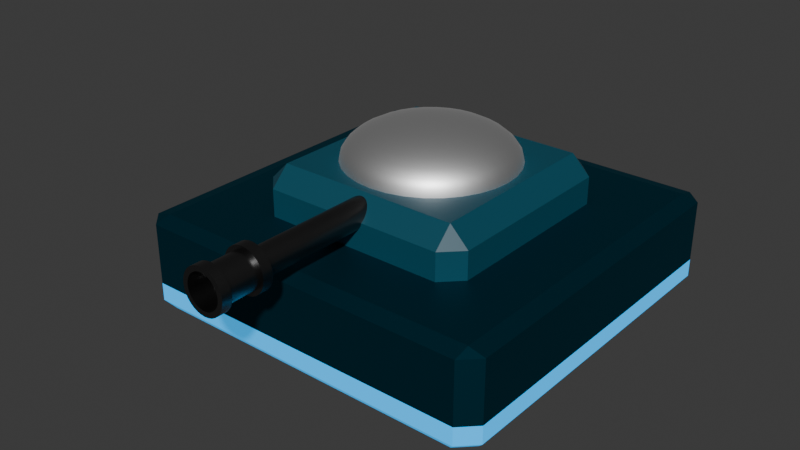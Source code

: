 # Source: player_model_old.blend  (saved by Blender 4.3.34; exported with 4.5.12 LTS)
import bpy
from mathutils import Matrix  # noqa: F401  (used for matrix-valued properties, if any)

bpy.ops.wm.read_factory_settings(use_empty=True)
scene = bpy.context.scene
scene.name = 'Scene'

# ---- materials (node trees are filled in below, after node groups)
mat_chassis_base = bpy.data.materials.new('chassis_base')
mat_chassis_strip = bpy.data.materials.new('chassis_strip')
mat_turret_dome = bpy.data.materials.new('turret_dome')
mat_turret_base = bpy.data.materials.new('turret_base')
mat_turret_canon = bpy.data.materials.new('turret_canon')
mat_void = bpy.data.materials.new('VOID')

# ---- node groups
ng_smooth_by_angle = bpy.data.node_groups.new('Smooth by Angle', 'GeometryNodeTree')
_s = ng_smooth_by_angle.interface.new_socket(name='Mesh', in_out='OUTPUT', socket_type='NodeSocketGeometry')
_s = ng_smooth_by_angle.interface.new_socket(name='Mesh', in_out='INPUT', socket_type='NodeSocketGeometry')
_s = ng_smooth_by_angle.interface.new_socket(name='Angle', in_out='INPUT', socket_type='NodeSocketFloat')
_s.subtype = 'ANGLE'
_s.default_value = 0.5236
_s.min_value = 0.0
_s.max_value = 3.142
_s.description = 'Maximum face angle for smooth edges'
_s = ng_smooth_by_angle.interface.new_socket(name='Ignore Sharpness', in_out='INPUT', socket_type='NodeSocketBool')
_s.force_non_field = True
ng_smooth_by_angle.description = 'Set the sharpness of mesh edges based on the angle between the neighboring faces'
ng_smooth_by_angle.is_modifier = True
_N = ng_smooth_by_angle.nodes; _L = ng_smooth_by_angle.links
n0 = _N.new('GeometryNodeSetShadeSmooth'); n0.name = 'Set Shade Smooth'; n0.location = (120, -80)
n0.domain = 'EDGE'
n1 = _N.new('GeometryNodeSetShadeSmooth'); n1.name = 'Set Shade Smooth.001'; n1.location = (300, -80)
n2 = _N.new('NodeGroupOutput'); n2.name = 'Group Output'; n2.location = (480, -80)
n3 = _N.new('GeometryNodeInputMeshEdgeAngle'); n3.name = 'Edge Angle'; n3.location = (-440, -240)
n4 = _N.new('NodeGroupInput'); n4.name = 'Group Input'; n4.location = (-80, -80)
n5 = _N.new('GeometryNodeInputEdgeSmooth'); n5.name = 'Is Edge Smooth'; n5.location = (-260, -120)
n6 = _N.new('GeometryNodeInputShadeSmooth'); n6.name = 'Is Shade Smooth'; n6.location = (-440, -397)
n7 = _N.new('FunctionNodeCompare'); n7.name = 'Compare'; n7.location = (-260, -260)
n7.operation = 'LESS_EQUAL'
n7.inputs[6].default_value = (0.0, 0.0, 0.0, 0.0)
n7.inputs[7].default_value = (0.0, 0.0, 0.0, 0.0)
n8 = _N.new('FunctionNodeBooleanMath'); n8.name = 'Boolean Math.001'; n8.location = (-80, -260)
n9 = _N.new('NodeGroupInput'); n9.name = 'Group Input.001'; n9.location = (-440, -329)
n10 = _N.new('NodeGroupInput'); n10.name = 'Group Input.002'; n10.location = (-259, -189)
n11 = _N.new('FunctionNodeBooleanMath'); n11.name = 'Boolean Math'; n11.location = (-80, -149)
n11.operation = 'OR'
n12 = _N.new('FunctionNodeBooleanMath'); n12.name = 'Boolean Math.002'; n12.location = (-260, -380)
n12.operation = 'OR'
n13 = _N.new('NodeGroupInput'); n13.name = 'Group Input.003'; n13.location = (-440, -460)
_L.new(n3.outputs[0], n7.inputs[0])
_L.new(n1.outputs[0], n2.inputs[0])
_L.new(n9.outputs[1], n7.inputs[1])
_L.new(n7.outputs[0], n8.inputs[0])
_L.new(n4.outputs[0], n0.inputs[0])
_L.new(n0.outputs[0], n1.inputs[0])
_L.new(n8.outputs[0], n0.inputs[2])
_L.new(n10.outputs[2], n11.inputs[1])
_L.new(n5.outputs[0], n11.inputs[0])
_L.new(n11.outputs[0], n0.inputs[1])
_L.new(n13.outputs[2], n12.inputs[1])
_L.new(n6.outputs[0], n12.inputs[0])
_L.new(n12.outputs[0], n8.inputs[1])
n2.is_active_output = True

# ---- material node trees
mat_chassis_base.use_nodes = True; mat_chassis_base.node_tree.nodes.clear()
_N = mat_chassis_base.node_tree.nodes; _L = mat_chassis_base.node_tree.links
n0 = _N.new('ShaderNodeBsdfPrincipled'); n0.name = 'Principled BSDF'; n0.location = (10, 300)
n0.inputs[0].default_value = (0.005923, 0.08239, 0.1273, 1.0)
n0.inputs[1].default_value = 1.0
n0.inputs[2].default_value = 0.6193
n1 = _N.new('ShaderNodeOutputMaterial'); n1.name = 'Material Output'; n1.location = (300, 300)
_L.new(n0.outputs[0], n1.inputs[0])
n1.is_active_output = True
mat_chassis_strip.use_nodes = True; mat_chassis_strip.node_tree.nodes.clear()
_N = mat_chassis_strip.node_tree.nodes; _L = mat_chassis_strip.node_tree.links
n0 = _N.new('ShaderNodeBsdfPrincipled'); n0.name = 'Principled BSDF'; n0.location = (10, 300)
n0.inputs[0].default_value = (0.0, 0.3551, 0.8002, 1.0)
n0.inputs[27].default_value = (0.0, 0.3551, 0.8002, 1.0)
n0.inputs[28].default_value = 1.0
n1 = _N.new('ShaderNodeOutputMaterial'); n1.name = 'Material Output'; n1.location = (300, 300)
_L.new(n0.outputs[0], n1.inputs[0])
n1.is_active_output = True
mat_turret_dome.use_nodes = True; mat_turret_dome.node_tree.nodes.clear()
_N = mat_turret_dome.node_tree.nodes; _L = mat_turret_dome.node_tree.links
n0 = _N.new('ShaderNodeBsdfPrincipled'); n0.name = 'Principled BSDF'; n0.location = (10, 300)
n0.inputs[0].default_value = (1.0, 1.0, 1.0, 1.0)
n0.inputs[1].default_value = 1.0
n1 = _N.new('ShaderNodeOutputMaterial'); n1.name = 'Material Output'; n1.location = (300, 300)
_L.new(n0.outputs[0], n1.inputs[0])
n1.is_active_output = True
mat_turret_base.use_nodes = True; mat_turret_base.node_tree.nodes.clear()
_N = mat_turret_base.node_tree.nodes; _L = mat_turret_base.node_tree.links
n0 = _N.new('ShaderNodeBsdfPrincipled'); n0.name = 'Principled BSDF'; n0.location = (10, 300)
n0.inputs[0].default_value = (0.006596, 0.07319, 0.111, 1.0)
n1 = _N.new('ShaderNodeOutputMaterial'); n1.name = 'Material Output'; n1.location = (300, 300)
_L.new(n0.outputs[0], n1.inputs[0])
n1.is_active_output = True
mat_turret_canon.use_nodes = True; mat_turret_canon.node_tree.nodes.clear()
_N = mat_turret_canon.node_tree.nodes; _L = mat_turret_canon.node_tree.links
n0 = _N.new('ShaderNodeBsdfPrincipled'); n0.name = 'Principled BSDF'; n0.location = (10, 300)
n0.inputs[0].default_value = (0.1364, 0.1364, 0.1364, 1.0)
n0.inputs[1].default_value = 1.0
n0.inputs[2].default_value = 0.3346
n1 = _N.new('ShaderNodeOutputMaterial'); n1.name = 'Material Output'; n1.location = (300, 300)
_L.new(n0.outputs[0], n1.inputs[0])
n1.is_active_output = True
mat_void.use_nodes = True; mat_void.node_tree.nodes.clear()
_N = mat_void.node_tree.nodes; _L = mat_void.node_tree.links
n0 = _N.new('ShaderNodeBsdfPrincipled'); n0.name = 'Principled BSDF'; n0.location = (10, 300)
n0.inputs[0].default_value = (0.0, 0.0, 0.0, 1.0)
n1 = _N.new('ShaderNodeOutputMaterial'); n1.name = 'Material Output'; n1.location = (300, 300)
_L.new(n0.outputs[0], n1.inputs[0])
n1.is_active_output = True

# ---- world
world_world = bpy.data.worlds.new('World'); scene.world = world_world
world_world.use_nodes = True; world_world.node_tree.nodes.clear()
_N = world_world.node_tree.nodes; _L = world_world.node_tree.links
n0 = _N.new('ShaderNodeOutputWorld'); n0.name = 'World Output'; n0.location = (300, 300)
n1 = _N.new('ShaderNodeBackground'); n1.name = 'Background'; n1.location = (10, 300)
n1.inputs[0].default_value = (0.05088, 0.05088, 0.05088, 1.0)
_L.new(n1.outputs[0], n0.inputs[0])
n0.is_active_output = True
world_world.color = (0.05088, 0.05088, 0.05088)
world_world.sun_shadow_jitter_overblur = 0.0

# ---- meshes
me_cube = bpy.data.meshes.new('Cube')
me_cube.from_pydata([(1.0, -0.9116, 0.1503), (0.9116, -1.0, 0.1503), (0.9116, 1.0, 0.1503), (1.0, 0.9116, 0.1503), (-1.0, 0.9116, 0.1503), (-0.9116, 1.0, 0.1503), (-1.0, -0.9116, 0.1503), (-0.9116, -1.0, 0.1503), (-0.9116, -1.0, 0.4779), (-0.9116, -0.9116, 0.5), (-1.0, -0.9116, 0.4779), (-0.9116, 0.9116, 0.5), (-0.9116, 1.0, 0.4779), (-1.0, 0.9116, 0.4779), (0.9116, -0.9116, 0.5), (0.9116, -1.0, 0.4779), (1.0, -0.9116, 0.4779), (0.9116, 0.9116, 0.5), (1.0, 0.9116, 0.4779), (0.9116, 1.0, 0.4779), (-0.8205, -0.9, 0.0), (-0.9, -0.8205, 0.0), (-0.9, 0.8205, 0.0), (-0.8205, 0.9, 0.0), (0.9, -0.8205, 0.0), (0.8205, -0.9, 0.0), (0.8205, 0.9, 0.0), (0.9, 0.8205, 0.0), (-0.871, -0.9554, 0.0), (-0.9116, -1.0, 0.05358), (-1.0, -0.9116, 0.05358), (-0.9554, -0.871, 0.0), (-0.9554, 0.871, 0.0), (-1.0, 0.9116, 0.05358), (-0.9116, 1.0, 0.05358), (-0.871, 0.9554, 0.0), (0.9554, -0.871, 0.0), (1.0, -0.9116, 0.05358), (0.9116, -1.0, 0.05358), (0.871, -0.9554, 0.0), (0.871, 0.9554, 0.0), (0.9116, 1.0, 0.05358), (1.0, 0.9116, 0.05358), (0.9554, 0.871, 0.0)], [], [(1, 15, 8, 7), (3, 18, 16, 0), (18, 3, 2, 19), (17, 11, 9, 14), (6, 10, 13, 4), (5, 12, 19, 2), (8, 9, 10), (11, 12, 13), (14, 15, 16), (17, 18, 19), (7, 8, 10, 6), (9, 11, 13, 10), (32, 35, 23, 22), (11, 17, 19, 12), (40, 43, 27, 26), (17, 14, 16, 18), (36, 39, 25, 24), (14, 9, 8, 15), (15, 1, 0, 16), (12, 5, 4, 13), (28, 31, 21, 20), (35, 40, 26, 23), (31, 32, 22, 21), (43, 36, 24, 27), (39, 28, 20, 25), (1, 38, 37, 0), (30, 6, 4, 33), (5, 34, 33, 4), (3, 42, 41, 2), (29, 7, 6, 30), (42, 3, 0, 37), (34, 5, 2, 41), (31, 28, 29, 30), (35, 32, 33, 34), (43, 40, 41, 42), (39, 36, 37, 38), (30, 33, 32, 31), (34, 41, 40, 35), (42, 37, 36, 43), (38, 29, 28, 39), (38, 1, 7, 29)])
me_cube.polygons.foreach_set('material_index', [0, 0, 0, 0, 0, 0, 0, 0, 0, 0, 0, 0, 1, 0, 1, 0, 1, 0, 0, 0, 1, 1, 1, 1, 1, 1, 1, 1, 1, 1, 1, 1, 1, 1, 1, 1, 1, 1, 1, 1, 1])
_uv = me_cube.uv_layers.new(name='UVMap')
_uv.uv.foreach_set('vector', [0.3989, 0.761, 0.614, 0.761, 0.614, 0.989, 0.3989, 0.989, 0.3989, 0.511, 0.614, 0.511, 0.614, 0.739, 0.3989, 0.739, 0.614, 0.511, 0.3989, 0.511, 0.3989, 0.489, 0.614, 0.489, 0.636, 0.511, 0.864, 0.511, 0.864, 0.739, 0.636, 0.739, 0.3989, 0.01104, 0.614, 0.01104, 0.614, 0.239, 0.3989, 0.239, 0.3989, 0.261, 0.614, 0.261, 0.614, 0.489, 0.3989, 0.489, 0.864, 0.75, 0.864, 0.739, 0.875, 0.739, 0.864, 0.511, 0.864, 0.5, 0.875, 0.511, 0.636, 0.739, 0.636, 0.75, 0.625, 0.739, 0.636, 0.511, 0.625, 0.511, 0.636, 0.5, 0.3989, 0.0, 0.614, 0.0, 0.614, 0.01104, 0.3989, 0.01104, 0.864, 0.739, 0.864, 0.511, 0.875, 0.511, 0.875, 0.739, 0.375, 0.239, 0.375, 0.261, 0.375, 0.261, 0.375, 0.239, 0.864, 0.511, 0.636, 0.511, 0.636, 0.5, 0.864, 0.5, 0.375, 0.489, 0.375, 0.511, 0.375, 0.511, 0.375, 0.489, 0.636, 0.511, 0.636, 0.739, 0.614, 0.739, 0.614, 0.511, 0.375, 0.739, 0.375, 0.761, 0.375, 0.761, 0.375, 0.739, 0.636, 0.739, 0.864, 0.739, 0.864, 0.75, 0.636, 0.75, 0.614, 0.761, 0.3989, 0.761, 0.3989, 0.739, 0.614, 0.739, 0.614, 0.261, 0.3989, 0.261, 0.3989, 0.239, 0.614, 0.239, 0.375, 0.0, 0.375, 0.01104, 0.375, 0.01104, 0.375, 0.0, 0.375, 0.261, 0.375, 0.489, 0.375, 0.489, 0.375, 0.261, 0.375, 0.01104, 0.375, 0.239, 0.375, 0.239, 0.375, 0.01104, 0.375, 0.511, 0.375, 0.739, 0.375, 0.739, 0.375, 0.511, 0.375, 0.761, 0.375, 0.989, 0.375, 0.989, 0.375, 0.761, 0.3989, 0.761, 0.3835, 0.761, 0.3835, 0.739, 0.3989, 0.739, 0.3835, 0.01104, 0.3989, 0.01104, 0.3989, 0.239, 0.3835, 0.239, 0.3989, 0.261, 0.3835, 0.261, 0.3835, 0.239, 0.3989, 0.239, 0.3989, 0.511, 0.3835, 0.511, 0.3835, 0.489, 0.3989, 0.489, 0.3835, 0.0, 0.3989, 0.0, 0.3989, 0.01104, 0.3835, 0.01104, 0.3835, 0.511, 0.3989, 0.511, 0.3989, 0.739, 0.3835, 0.739, 0.3835, 0.261, 0.3989, 0.261, 0.3989, 0.489, 0.3835, 0.489, 0.375, 0.01104, 0.375, 0.0, 0.3835, 0.0, 0.3835, 0.01104, 0.375, 0.261, 0.375, 0.239, 0.3835, 0.239, 0.3835, 0.261, 0.375, 0.511, 0.375, 0.489, 0.3835, 0.489, 0.3835, 0.511, 0.375, 0.761, 0.375, 0.739, 0.3835, 0.739, 0.3835, 0.761, 0.3835, 0.01104, 0.3835, 0.239, 0.375, 0.239, 0.375, 0.01104, 0.3835, 0.261, 0.3835, 0.489, 0.375, 0.489, 0.375, 0.261, 0.3835, 0.511, 0.3835, 0.739, 0.375, 0.739, 0.375, 0.511, 0.3835, 0.761, 0.3835, 0.989, 0.375, 0.989, 0.375, 0.761, 0.3835, 0.761, 0.3989, 0.761, 0.3989, 0.989, 0.3835, 0.989])
me_cube.materials.append(mat_chassis_base)
me_cube.materials.append(mat_chassis_strip)
me_cube.update()
me_cylinder = bpy.data.meshes.new('Cylinder')
me_cylinder.from_pydata([(0.0, -1.2, 0.09032), (-0.01762, -1.2, 0.08859), (-0.03456, -1.2, 0.08345), (-0.05018, -1.2, 0.0751), (-0.06387, -1.2, 0.06387), (-0.0751, -1.2, 0.05018), (-0.08345, -1.2, 0.03456), (-0.08859, -1.2, 0.01762), (-0.09032, -1.2, 5.122e-09), (-0.08859, -1.2, -0.01762), (-0.08345, -1.2, -0.03456), (-0.0751, -1.2, -0.05018), (-0.06387, -1.2, -0.06387), (-0.05018, -1.2, -0.0751), (-0.03456, -1.2, -0.08345), (-0.01762, -1.2, -0.08859), (5.203e-17, -1.2, -0.09032), (0.01762, -1.2, -0.08859), (0.03456, -1.2, -0.08345), (0.05018, -1.2, -0.0751), (0.06387, -1.2, -0.06387), (0.0751, -1.2, -0.05018), (0.08345, -1.2, -0.03456), (0.08859, -1.2, -0.01762), (0.09032, -1.2, 5.122e-09), (0.08859, -1.2, 0.01762), (0.08345, -1.2, 0.03456), (0.0751, -1.2, 0.05018), (0.06387, -1.2, 0.06387), (0.05018, -1.2, 0.0751), (0.03456, -1.2, 0.08345), (0.01762, -1.2, 0.08859), (-2.093e-18, -1.147, 0.1172), (-0.02286, -1.147, 0.1149), (-0.04484, -1.147, 0.1082), (-0.0651, -1.147, 0.09742), (-0.08285, -1.147, 0.08285), (-0.09742, -1.147, 0.0651), (-0.1082, -1.147, 0.04484), (-0.1149, -1.147, 0.02286), (-0.1172, -1.147, 4.71e-09), (-0.1149, -1.147, -0.02286), (-0.1082, -1.147, -0.04484), (-0.09742, -1.147, -0.0651), (-0.08285, -1.147, -0.08285), (-0.0651, -1.147, -0.09742), (-0.04484, -1.147, -0.1082), (-0.02286, -1.147, -0.1149), (4.994e-17, -1.147, -0.1172), (0.02286, -1.147, -0.1149), (0.04484, -1.147, -0.1082), (0.0651, -1.147, -0.09742), (0.08285, -1.147, -0.08285), (0.09742, -1.147, -0.0651), (0.1082, -1.147, -0.04484), (0.1149, -1.147, -0.02286), (0.1172, -1.147, 4.71e-09), (0.1149, -1.147, 0.02286), (0.1082, -1.147, 0.04484), (0.09742, -1.147, 0.0651), (0.08285, -1.147, 0.08285), (0.0651, -1.147, 0.09742), (0.04484, -1.147, 0.1082), (0.02286, -1.147, 0.1149), (-0.02286, -0.9743, 0.1149), (-0.04484, -0.9743, 0.1082), (-0.0651, -0.9743, 0.09742), (-0.08285, -0.9743, 0.08285), (-0.09742, -0.9743, 0.0651), (-0.1082, -0.9743, 0.04484), (-0.1149, -0.9743, 0.02286), (-0.1172, -0.9743, 3.368e-09), (-0.1149, -0.9743, -0.02286), (-0.1082, -0.9743, -0.04484), (-0.09742, -0.9743, -0.0651), (-0.08285, -0.9743, -0.08285), (-0.0651, -0.9743, -0.09742), (-0.04484, -0.9743, -0.1082), (-0.02286, -0.9743, -0.1149), (4.312e-17, -0.9743, -0.1172), (0.02286, -0.9743, -0.1149), (0.04484, -0.9743, -0.1082), (0.0651, -0.9743, -0.09742), (0.08285, -0.9743, -0.08285), (0.09742, -0.9743, -0.0651), (0.1082, -0.9743, -0.04484), (0.1149, -0.9743, -0.02286), (0.1172, -0.9743, 3.368e-09), (0.1149, -0.9743, 0.02286), (0.1082, -0.9743, 0.04484), (0.09742, -0.9743, 0.0651), (0.08285, -0.9743, 0.08285), (0.0651, -0.9743, 0.09742), (0.04484, -0.9743, 0.1082), (0.02286, -0.9743, 0.1149), (-8.91e-18, -0.9743, 0.1172), (-0.02286, -0.9191, 0.1149), (-0.04484, -0.9191, 0.1082), (-0.0651, -0.9191, 0.09742), (-0.08285, -0.9191, 0.08285), (-0.09742, -0.9191, 0.0651), (-0.1082, -0.9191, 0.04484), (-0.1149, -0.9191, 0.02286), (-0.1172, -0.9191, 2.938e-09), (-0.1149, -0.9191, -0.02286), (-0.1082, -0.9191, -0.04484), (-0.09742, -0.9191, -0.0651), (-0.08285, -0.9191, -0.08285), (-0.0651, -0.9191, -0.09742), (-0.04484, -0.9191, -0.1082), (-0.02286, -0.9191, -0.1149), (4.094e-17, -0.9191, -0.1172), (0.02286, -0.9191, -0.1149), (0.04484, -0.9191, -0.1082), (0.0651, -0.9191, -0.09742), (0.08285, -0.9191, -0.08285), (0.09742, -0.9191, -0.0651), (0.1082, -0.9191, -0.04484), (0.1149, -0.9191, -0.02286), (0.1172, -0.9191, 2.938e-09), (0.1149, -0.9191, 0.02286), (0.1082, -0.9191, 0.04484), (0.09742, -0.9191, 0.0651), (0.08285, -0.9191, 0.08285), (0.0651, -0.9191, 0.09742), (0.04484, -0.9191, 0.1082), (0.02286, -0.9191, 0.1149), (-1.109e-17, -0.9191, 0.1172), (-0.01411, -0.9191, 0.07095), (-0.02768, -0.9191, 0.06683), (-0.04019, -0.9191, 0.06014), (-0.05115, -0.9191, 0.05115), (-0.06014, -0.9191, 0.04019), (-0.06683, -0.9191, 0.02768), (-0.07095, -0.9191, 0.01411), (-0.07234, -0.9191, 1.348e-07), (-0.07095, -0.9191, -0.01411), (-0.06683, -0.9191, -0.02768), (-0.06014, -0.9191, -0.04019), (-0.05115, -0.9191, -0.05115), (-0.04019, -0.9191, -0.06014), (-0.02768, -0.9191, -0.06683), (-0.01411, -0.9191, -0.07095), (-6.857e-10, -0.9191, -0.07234), (0.01411, -0.9191, -0.07095), (0.02768, -0.9191, -0.06683), (0.04019, -0.9191, -0.06014), (0.05115, -0.9191, -0.05115), (0.06014, -0.9191, -0.04019), (0.06683, -0.9191, -0.02768), (0.07095, -0.9191, -0.01411), (0.07234, -0.9191, 1.348e-07), (0.07095, -0.9191, 0.01411), (0.06683, -0.9191, 0.02768), (0.06014, -0.9191, 0.04019), (0.05115, -0.9191, 0.05115), (0.04019, -0.9191, 0.06014), (0.02768, -0.9191, 0.06683), (0.01411, -0.9191, 0.07095), (-6.857e-10, -0.9191, 0.07234), (-8.757e-11, -0.9743, 0.09484), (-8.757e-11, -1.147, 0.09484), (0.0185, -1.147, 0.09302), (0.03629, -1.147, 0.08762), (0.05269, -1.147, 0.07885), (0.06706, -1.147, 0.06706), (0.07885, -1.147, 0.05269), (0.08762, -1.147, 0.03629), (0.09302, -1.147, 0.0185), (0.09484, -1.147, -8.648e-09), (0.09302, -1.147, -0.0185), (0.08762, -1.147, -0.03629), (0.07885, -1.147, -0.05269), (0.06706, -1.147, -0.06706), (0.05269, -1.147, -0.07885), (0.03629, -1.147, -0.08762), (0.0185, -1.147, -0.09302), (-8.757e-11, -1.147, -0.09484), (-0.0185, -1.147, -0.09302), (-0.03629, -1.147, -0.08762), (-0.05269, -1.147, -0.07885), (-0.06706, -1.147, -0.06706), (-0.07885, -1.147, -0.05269), (-0.08762, -1.147, -0.03629), (-0.09302, -1.147, -0.0185), (-0.09484, -1.147, -8.648e-09), (-0.09302, -1.147, 0.0185), (-0.08762, -1.147, 0.03629), (-0.07885, -1.147, 0.05269), (-0.06706, -1.147, 0.06706), (-0.05269, -1.147, 0.07885), (-0.03629, -1.147, 0.08762), (-0.0185, -1.147, 0.09302), (-0.0185, -0.9743, 0.09302), (-0.03629, -0.9743, 0.08762), (-0.05269, -0.9743, 0.07885), (-0.06706, -0.9743, 0.06706), (-0.07885, -0.9743, 0.05269), (-0.08762, -0.9743, 0.03629), (-0.09302, -0.9743, 0.0185), (-0.09484, -0.9743, -9.734e-09), (-0.09302, -0.9743, -0.0185), (-0.08762, -0.9743, -0.03629), (-0.07885, -0.9743, -0.05269), (-0.06706, -0.9743, -0.06706), (-0.05269, -0.9743, -0.07885), (-0.03629, -0.9743, -0.08762), (-0.0185, -0.9743, -0.09302), (-8.757e-11, -0.9743, -0.09484), (0.0185, -0.9743, -0.09302), (0.03629, -0.9743, -0.08762), (0.05269, -0.9743, -0.07885), (0.06706, -0.9743, -0.06706), (0.07885, -0.9743, -0.05269), (0.08762, -0.9743, -0.03629), (0.09302, -0.9743, -0.0185), (0.09484, -0.9743, -9.734e-09), (0.09302, -0.9743, 0.0185), (0.08762, -0.9743, 0.03629), (0.07885, -0.9743, 0.05269), (0.06706, -0.9743, 0.06706), (0.05269, -0.9743, 0.07885), (0.03629, -0.9743, 0.08762), (0.0185, -0.9743, 0.09302), (-0.01411, -0.003057, 0.07095), (-0.02768, -0.003057, 0.06683), (-0.04019, -0.003057, 0.06014), (-0.05115, -0.003057, 0.05115), (-0.06014, -0.003057, 0.04019), (-0.06683, -0.003057, 0.02768), (-0.07095, -0.003057, 0.01411), (-0.07234, -0.003057, 1.312e-07), (-0.07095, -0.003057, -0.01411), (-0.06683, -0.003057, -0.02768), (-0.06014, -0.003057, -0.04019), (-0.05115, -0.003057, -0.05115), (-0.04019, -0.003057, -0.06014), (-0.02768, -0.003057, -0.06683), (-0.01411, -0.003057, -0.07095), (-6.857e-10, -0.003057, -0.07234), (0.01411, -0.003057, -0.07095), (0.02768, -0.003057, -0.06683), (0.04019, -0.003057, -0.06014), (0.05115, -0.003057, -0.05115), (0.06014, -0.003057, -0.04019), (0.06683, -0.003057, -0.02768), (0.07095, -0.003057, -0.01411), (0.07234, -0.003057, 1.312e-07), (0.07095, -0.003057, 0.01411), (0.06683, -0.003057, 0.02768), (0.06014, -0.003057, 0.04019), (0.05115, -0.003057, 0.05115), (0.04019, -0.003057, 0.06014), (0.02768, -0.003057, 0.06683), (0.01411, -0.003057, 0.07095), (-6.857e-10, -0.003057, 0.07234), (-0.4986, -0.3183, -0.1614), (-0.6, -0.2169, -0.1614), (-0.4986, -0.3183, -0.01279), (-0.4986, -0.2169, 0.08862), (-0.6, -0.2169, -0.01279), (-0.6, 0.7802, -0.1614), (-0.4986, 0.8817, -0.1614), (-0.4986, 0.7802, 0.08862), (-0.4986, 0.8817, -0.01279), (-0.6, 0.7802, -0.01279), (0.6, -0.2169, -0.1614), (0.4986, -0.3183, -0.1614), (0.4986, -0.2169, 0.08862), (0.4986, -0.3183, -0.01279), (0.6, -0.2169, -0.01279), (0.4986, 0.8817, -0.1614), (0.6, 0.7802, -0.1614), (0.4986, 0.7802, 0.08862), (0.6, 0.7802, -0.01279), (0.4986, 0.8817, -0.01279), (2.811e-17, 0.5346, 0.2569), (2.811e-17, 0.6601, 0.201), (2.811e-17, 0.7281, 0.1281), (2.811e-17, 0.7369, 0.08862), (0.01733, 0.3688, 0.2871), (0.03399, 0.4525, 0.2756), (0.04934, 0.5297, 0.2569), (0.0628, 0.5974, 0.2317), (0.07384, 0.6529, 0.201), (0.08205, 0.6941, 0.1661), (0.0871, 0.7195, 0.1281), (0.08881, 0.7281, 0.08862), (0.03399, 0.3637, 0.2871), (0.06666, 0.4426, 0.2756), (0.09678, 0.5153, 0.2569), (0.1232, 0.579, 0.2317), (0.1448, 0.6313, 0.201), (0.1609, 0.6702, 0.1661), (0.1709, 0.6941, 0.1281), (0.1742, 0.7022, 0.08862), (0.04934, 0.3555, 0.2871), (0.09678, 0.4265, 0.2756), (0.1405, 0.4919, 0.2569), (0.1788, 0.5493, 0.2317), (0.2103, 0.5964, 0.201), (0.2337, 0.6313, 0.1661), (0.248, 0.6529, 0.1281), (0.2529, 0.6601, 0.08862), (0.0628, 0.3445, 0.2871), (0.1232, 0.4048, 0.2756), (0.1788, 0.4605, 0.2569), (0.2276, 0.5093, 0.2317), (0.2676, 0.5493, 0.201), (0.2974, 0.579, 0.1661), (0.3157, 0.5974, 0.1281), (0.3219, 0.6035, 0.08862), (0.07384, 0.331, 0.2871), (0.1448, 0.3784, 0.2756), (0.2103, 0.4222, 0.2569), (0.2676, 0.4605, 0.2317), (0.3147, 0.4919, 0.201), (0.3497, 0.5153, 0.1661), (0.3712, 0.5297, 0.1281), (0.3785, 0.5346, 0.08862), (2.811e-17, 0.2817, 0.291), (0.08205, 0.3156, 0.2871), (0.1609, 0.3483, 0.2756), (0.2337, 0.3784, 0.2569), (0.2974, 0.4048, 0.2317), (0.3497, 0.4265, 0.201), (0.3885, 0.4426, 0.1661), (0.4125, 0.4525, 0.1281), (0.4206, 0.4559, 0.08862), (0.0871, 0.299, 0.2871), (0.1709, 0.3156, 0.2756), (0.248, 0.331, 0.2569), (0.3157, 0.3445, 0.2317), (0.3712, 0.3555, 0.201), (0.4125, 0.3637, 0.1661), (0.4379, 0.3688, 0.1281), (0.4465, 0.3705, 0.08862), (0.08881, 0.2817, 0.2871), (0.1742, 0.2817, 0.2756), (0.2529, 0.2817, 0.2569), (0.3219, 0.2817, 0.2317), (0.3785, 0.2817, 0.201), (0.4206, 0.2817, 0.1661), (0.4465, 0.2817, 0.1281), (0.4552, 0.2817, 0.08862), (0.0871, 0.2643, 0.2871), (0.1709, 0.2477, 0.2756), (0.248, 0.2323, 0.2569), (0.3157, 0.2189, 0.2317), (0.3712, 0.2078, 0.201), (0.4125, 0.1996, 0.1661), (0.4379, 0.1946, 0.1281), (0.4465, 0.1928, 0.08862), (0.08205, 0.2477, 0.2871), (0.1609, 0.215, 0.2756), (0.2337, 0.1849, 0.2569), (0.2974, 0.1585, 0.2317), (0.3497, 0.1368, 0.201), (0.3885, 0.1207, 0.1661), (0.4125, 0.1108, 0.1281), (0.4206, 0.1075, 0.08862), (0.07384, 0.2323, 0.2871), (0.1448, 0.1849, 0.2756), (0.2103, 0.1412, 0.2569), (0.2676, 0.1028, 0.2317), (0.3147, 0.07138, 0.201), (0.3497, 0.04801, 0.1661), (0.3712, 0.03361, 0.1281), (0.3785, 0.02875, 0.08862), (0.0628, 0.2189, 0.2871), (0.1232, 0.1585, 0.2756), (0.1788, 0.1028, 0.2569), (0.2276, 0.05405, 0.2317), (0.2676, 0.01402, 0.201), (0.2974, -0.01572, 0.1661), (0.3157, -0.03404, 0.1281), (0.3219, -0.04023, 0.08862), (0.04934, 0.2078, 0.2871), (0.09678, 0.1368, 0.2756), (0.1405, 0.07138, 0.2569), (0.1788, 0.01402, 0.2317), (0.2103, -0.03305, 0.201), (0.2337, -0.06803, 0.1661), (0.248, -0.08957, 0.1281), (0.2529, -0.09684, 0.08862), (0.03399, 0.1996, 0.2871), (0.06666, 0.1207, 0.2756), (0.09678, 0.04801, 0.2569), (0.1232, -0.01572, 0.2317), (0.1448, -0.06803, 0.201), (0.1609, -0.1069, 0.1661), (0.1709, -0.1308, 0.1281), (0.1742, -0.1389, 0.08862), (0.01733, 0.1946, 0.2871), (0.03399, 0.1108, 0.2756), (0.04934, 0.03361, 0.2569), (0.0628, -0.03404, 0.2317), (0.07384, -0.08957, 0.201), (0.08205, -0.1308, 0.1661), (0.0871, -0.1562, 0.1281), (0.08881, -0.1648, 0.08862), (-3.392e-09, 0.1928, 0.2871), (-2.374e-08, 0.1075, 0.2756), (-4.409e-08, 0.02875, 0.2569), (-6.783e-09, -0.04023, 0.2317), (-4.748e-08, -0.09684, 0.201), (1.357e-08, -0.1389, 0.1661), (-6.105e-08, -0.1648, 0.1281), (-1.492e-07, -0.1736, 0.08862), (-0.01733, 0.1946, 0.2871), (-0.03399, 0.1108, 0.2756), (-0.04934, 0.03361, 0.2569), (-0.0628, -0.03404, 0.2317), (-0.07384, -0.08957, 0.201), (-0.08205, -0.1308, 0.1661), (-0.0871, -0.1562, 0.1281), (-0.08881, -0.1648, 0.08862), (-0.03399, 0.1996, 0.2871), (-0.06666, 0.1207, 0.2756), (-0.09678, 0.04801, 0.2569), (-0.1232, -0.01572, 0.2317), (-0.1448, -0.06803, 0.201), (-0.1609, -0.1069, 0.1661), (-0.1709, -0.1308, 0.1281), (-0.1742, -0.1389, 0.08862), (-0.04934, 0.2078, 0.2871), (-0.09678, 0.1368, 0.2756), (-0.1405, 0.07138, 0.2569), (-0.1788, 0.01402, 0.2317), (-0.2103, -0.03305, 0.201), (-0.2337, -0.06803, 0.1661), (-0.248, -0.08957, 0.1281), (-0.2529, -0.09684, 0.08862), (-0.0628, 0.2189, 0.2871), (-0.1232, 0.1585, 0.2756), (-0.1788, 0.1028, 0.2569), (-0.2276, 0.05405, 0.2317), (-0.2676, 0.01402, 0.201), (-0.2974, -0.01572, 0.1661), (-0.3157, -0.03404, 0.1281), (-0.3219, -0.04023, 0.08862), (-0.07384, 0.2323, 0.2871), (-0.1448, 0.1849, 0.2756), (-0.2103, 0.1412, 0.2569), (-0.2676, 0.1028, 0.2317), (-0.3147, 0.07138, 0.201), (-0.3497, 0.04801, 0.1661), (-0.3712, 0.03361, 0.1281), (-0.3785, 0.02875, 0.08862), (-0.08205, 0.2477, 0.2871), (-0.1609, 0.215, 0.2756), (-0.2337, 0.1849, 0.2569), (-0.2974, 0.1585, 0.2317), (-0.3497, 0.1368, 0.201), (-0.3885, 0.1207, 0.1661), (-0.4125, 0.1108, 0.1281), (-0.4206, 0.1075, 0.08862), (-0.0871, 0.2643, 0.2871), (-0.1709, 0.2477, 0.2756), (-0.248, 0.2323, 0.2569), (-0.3157, 0.2189, 0.2317), (-0.3712, 0.2078, 0.201), (-0.4125, 0.1996, 0.1661), (-0.4379, 0.1946, 0.1281), (-0.4465, 0.1928, 0.08862), (-0.08881, 0.2817, 0.2871), (-0.1742, 0.2817, 0.2756), (-0.2529, 0.2817, 0.2569), (-0.3219, 0.2817, 0.2317), (-0.3785, 0.2817, 0.201), (-0.4206, 0.2817, 0.1661), (-0.4465, 0.2817, 0.1281), (-0.4552, 0.2817, 0.08862), (-0.0871, 0.299, 0.2871), (-0.1709, 0.3156, 0.2756), (-0.248, 0.331, 0.2569), (-0.3157, 0.3445, 0.2317), (-0.3712, 0.3555, 0.201), (-0.4125, 0.3637, 0.1661), (-0.4379, 0.3688, 0.1281), (-0.4465, 0.3705, 0.08862), (-0.08205, 0.3156, 0.2871), (-0.1609, 0.3483, 0.2756), (-0.2337, 0.3784, 0.2569), (-0.2974, 0.4048, 0.2317), (-0.3497, 0.4265, 0.201), (-0.3885, 0.4426, 0.1661), (-0.4125, 0.4525, 0.1281), (-0.4206, 0.4559, 0.08862), (-0.07384, 0.331, 0.2871), (-0.1448, 0.3784, 0.2756), (-0.2103, 0.4222, 0.2569), (-0.2676, 0.4605, 0.2317), (-0.3147, 0.4919, 0.201), (-0.3497, 0.5153, 0.1661), (-0.3712, 0.5297, 0.1281), (-0.3785, 0.5346, 0.08862), (-0.0628, 0.3445, 0.2871), (-0.1232, 0.4048, 0.2756), (-0.1788, 0.4605, 0.2569), (-0.2276, 0.5093, 0.2317), (-0.2676, 0.5493, 0.201), (-0.2974, 0.579, 0.1661), (-0.3157, 0.5974, 0.1281), (-0.3219, 0.6035, 0.08862), (-0.04934, 0.3555, 0.2871), (-0.09678, 0.4265, 0.2756), (-0.1405, 0.4919, 0.2569), (-0.1788, 0.5493, 0.2317), (-0.2103, 0.5964, 0.201), (-0.2337, 0.6313, 0.1661), (-0.248, 0.6529, 0.1281), (-0.2529, 0.6601, 0.08862), (-0.03399, 0.3637, 0.2871), (-0.06666, 0.4426, 0.2756), (-0.09678, 0.5153, 0.2569), (-0.1232, 0.579, 0.2317), (-0.1448, 0.6313, 0.201), (-0.1609, 0.6702, 0.1661), (-0.1709, 0.6941, 0.1281), (-0.1742, 0.7022, 0.08862), (-0.01733, 0.3688, 0.2871), (-0.03399, 0.4525, 0.2756), (-0.04934, 0.5297, 0.2569), (-0.0628, 0.5974, 0.2317), (-0.07384, 0.6529, 0.201), (-0.08205, 0.6941, 0.1661), (-0.0871, 0.7195, 0.1281), (-0.08881, 0.7281, 0.08862), (6.783e-09, 0.3705, 0.2871), (3.052e-08, 0.4559, 0.2756), (4.07e-08, 0.6035, 0.2317), (2.713e-08, 0.7022, 0.1661), (-0.02286, -1.2, 0.1149), (0.0, -1.2, 0.1172), (-0.04484, -1.2, 0.1082), (-0.0651, -1.2, 0.09742), (-0.08285, -1.2, 0.08285), (-0.09742, -1.2, 0.0651), (-0.1082, -1.2, 0.04484), (-0.1149, -1.2, 0.02286), (-0.1172, -1.2, 5.122e-09), (-0.1149, -1.2, -0.02286), (-0.1082, -1.2, -0.04484), (-0.09742, -1.2, -0.0651), (-0.08285, -1.2, -0.08285), (-0.0651, -1.2, -0.09742), (-0.04484, -1.2, -0.1082), (-0.02286, -1.2, -0.1149), (5.203e-17, -1.2, -0.1172), (0.02286, -1.2, -0.1149), (0.04484, -1.2, -0.1082), (0.0651, -1.2, -0.09742), (0.08285, -1.2, -0.08285), (0.09742, -1.2, -0.0651), (0.1082, -1.2, -0.04484), (0.1149, -1.2, -0.02286), (0.1172, -1.2, 5.122e-09), (0.1149, -1.2, 0.02286), (0.1082, -1.2, 0.04484), (0.09742, -1.2, 0.0651), (0.08285, -1.2, 0.08285), (0.0651, -1.2, 0.09742), (0.04484, -1.2, 0.1082), (0.02286, -1.2, 0.1149), (-0.01762, -1.071, 0.08859), (0.0, -1.071, 0.09032), (-0.03456, -1.071, 0.08345), (-0.05018, -1.071, 0.0751), (-0.06387, -1.071, 0.06387), (-0.0751, -1.071, 0.05018), (-0.08345, -1.071, 0.03456), (-0.08859, -1.071, 0.01762), (-0.09032, -1.071, -3.249e-08), (-0.08859, -1.071, -0.01762), (-0.08345, -1.071, -0.03456), (-0.0751, -1.071, -0.05018), (-0.06387, -1.071, -0.06387), (-0.05018, -1.071, -0.0751), (-0.03456, -1.071, -0.08345), (-0.01762, -1.071, -0.08859), (5.203e-17, -1.071, -0.09032), (0.01762, -1.071, -0.08859), (0.03456, -1.071, -0.08345), (0.05018, -1.071, -0.0751), (0.06387, -1.071, -0.06387), (0.0751, -1.071, -0.05018), (0.08345, -1.071, -0.03456), (0.08859, -1.071, -0.01762), (0.09032, -1.071, -3.249e-08), (0.08859, -1.071, 0.01762), (0.08345, -1.071, 0.03456), (0.0751, -1.071, 0.05018), (0.06387, -1.071, 0.06387), (0.05018, -1.071, 0.0751), (0.03456, -1.071, 0.08345), (0.01762, -1.071, 0.08859)], [], [(32, 534, 533, 33), (33, 533, 535, 34), (34, 535, 536, 35), (35, 536, 537, 36), (36, 537, 538, 37), (37, 538, 539, 38), (38, 539, 540, 39), (39, 540, 541, 40), (40, 541, 542, 41), (41, 542, 543, 42), (42, 543, 544, 43), (43, 544, 545, 44), (44, 545, 546, 45), (45, 546, 547, 46), (46, 547, 548, 47), (47, 548, 549, 48), (48, 549, 550, 49), (49, 550, 551, 50), (50, 551, 552, 51), (51, 552, 553, 52), (52, 553, 554, 53), (53, 554, 555, 54), (54, 555, 556, 55), (55, 556, 557, 56), (56, 557, 558, 57), (57, 558, 559, 58), (58, 559, 560, 59), (59, 560, 561, 60), (60, 561, 562, 61), (61, 562, 563, 62), (12, 11, 576, 577), (62, 563, 564, 63), (63, 564, 534, 32), (33, 34, 191, 192), (82, 81, 210, 211), (60, 61, 164, 165), (34, 35, 190, 191), (81, 80, 209, 210), (61, 62, 163, 164), (35, 36, 189, 190), (80, 79, 208, 209), (62, 63, 162, 163), (36, 37, 188, 189), (79, 78, 207, 208), (63, 32, 161, 162), (37, 38, 187, 188), (78, 77, 206, 207), (38, 39, 186, 187), (77, 76, 205, 206), (39, 40, 185, 186), (76, 75, 204, 205), (40, 41, 184, 185), (75, 74, 203, 204), (41, 42, 183, 184), (74, 73, 202, 203), (42, 43, 182, 183), (73, 72, 201, 202), (43, 44, 181, 182), (72, 71, 200, 201), (44, 45, 180, 181), (71, 70, 199, 200), (45, 46, 179, 180), (70, 69, 198, 199), (46, 47, 178, 179), (69, 68, 197, 198), (127, 95, 64, 96), (96, 64, 65, 97), (97, 65, 66, 98), (98, 66, 67, 99), (99, 67, 68, 100), (100, 68, 69, 101), (101, 69, 70, 102), (102, 70, 71, 103), (103, 71, 72, 104), (104, 72, 73, 105), (105, 73, 74, 106), (106, 74, 75, 107), (107, 75, 76, 108), (108, 76, 77, 109), (109, 77, 78, 110), (110, 78, 79, 111), (111, 79, 80, 112), (112, 80, 81, 113), (113, 81, 82, 114), (114, 82, 83, 115), (115, 83, 84, 116), (116, 84, 85, 117), (117, 85, 86, 118), (118, 86, 87, 119), (119, 87, 88, 120), (120, 88, 89, 121), (121, 89, 90, 122), (122, 90, 91, 123), (123, 91, 92, 124), (124, 92, 93, 125), (125, 93, 94, 126), (126, 94, 95, 127), (111, 112, 144, 143), (112, 113, 145, 144), (113, 114, 146, 145), (114, 115, 147, 146), (115, 116, 148, 147), (116, 117, 149, 148), (117, 118, 150, 149), (118, 119, 151, 150), (119, 120, 152, 151), (120, 121, 153, 152), (121, 122, 154, 153), (127, 96, 128, 159), (122, 123, 155, 154), (96, 97, 129, 128), (123, 124, 156, 155), (97, 98, 130, 129), (254, 158, 159, 255), (253, 157, 158, 254), (252, 156, 157, 253), (251, 155, 156, 252), (250, 154, 155, 251), (249, 153, 154, 250), (248, 152, 153, 249), (247, 151, 152, 248), (246, 150, 151, 247), (245, 149, 150, 246), (244, 148, 149, 245), (243, 147, 148, 244), (242, 146, 147, 243), (241, 145, 146, 242), (240, 144, 145, 241), (239, 143, 144, 240), (238, 142, 143, 239), (237, 141, 142, 238), (236, 140, 141, 237), (235, 139, 140, 236), (234, 138, 139, 235), (233, 137, 138, 234), (232, 136, 137, 233), (231, 135, 136, 232), (230, 134, 135, 231), (229, 133, 134, 230), (228, 132, 133, 229), (227, 131, 132, 228), (226, 130, 131, 227), (225, 129, 130, 226), (224, 128, 129, 225), (255, 159, 128, 224), (110, 111, 143, 142), (109, 110, 142, 141), (108, 109, 141, 140), (107, 108, 140, 139), (106, 107, 139, 138), (105, 106, 138, 137), (104, 105, 137, 136), (103, 104, 136, 135), (102, 103, 135, 134), (101, 102, 134, 133), (100, 101, 133, 132), (126, 127, 159, 158), (99, 100, 132, 131), (125, 126, 158, 157), (98, 99, 131, 130), (124, 125, 157, 156), (223, 162, 161, 160), (222, 163, 162, 223), (221, 164, 163, 222), (220, 165, 164, 221), (219, 166, 165, 220), (218, 167, 166, 219), (217, 168, 167, 218), (216, 169, 168, 217), (215, 170, 169, 216), (214, 171, 170, 215), (213, 172, 171, 214), (212, 173, 172, 213), (211, 174, 173, 212), (210, 175, 174, 211), (209, 176, 175, 210), (208, 177, 176, 209), (207, 178, 177, 208), (206, 179, 178, 207), (205, 180, 179, 206), (204, 181, 180, 205), (203, 182, 181, 204), (202, 183, 182, 203), (201, 184, 183, 202), (200, 185, 184, 201), (199, 186, 185, 200), (198, 187, 186, 199), (197, 188, 187, 198), (196, 189, 188, 197), (195, 190, 189, 196), (194, 191, 190, 195), (193, 192, 191, 194), (160, 161, 192, 193), (59, 60, 165, 166), (83, 82, 211, 212), (32, 33, 192, 161), (58, 59, 166, 167), (84, 83, 212, 213), (57, 58, 167, 168), (85, 84, 213, 214), (56, 57, 168, 169), (86, 85, 214, 215), (55, 56, 169, 170), (87, 86, 215, 216), (54, 55, 170, 171), (88, 87, 216, 217), (53, 54, 171, 172), (89, 88, 217, 218), (52, 53, 172, 173), (90, 89, 218, 219), (64, 95, 160, 193), (51, 52, 173, 174), (91, 90, 219, 220), (65, 64, 193, 194), (50, 51, 174, 175), (92, 91, 220, 221), (66, 65, 194, 195), (49, 50, 175, 176), (93, 92, 221, 222), (67, 66, 195, 196), (48, 49, 176, 177), (94, 93, 222, 223), (68, 67, 196, 197), (47, 48, 177, 178), (95, 94, 223, 160), (267, 269, 258, 256), (272, 274, 270, 266), (273, 263, 259, 268), (262, 264, 275, 271), (258, 259, 260), (263, 264, 265), (268, 269, 270), (273, 274, 275), (256, 258, 260, 257), (259, 263, 265, 260), (264, 262, 261, 265), (263, 273, 275, 264), (274, 272, 271, 275), (273, 268, 270, 274), (269, 267, 266, 270), (268, 259, 258, 269), (257, 260, 265, 261), (278, 532, 285, 286), (279, 278, 286, 287), (529, 320, 280), (530, 529, 280, 281), (276, 530, 281, 282), (531, 276, 282, 283), (277, 531, 283, 284), (532, 277, 284, 285), (285, 284, 292, 293), (286, 285, 293, 294), (287, 286, 294, 295), (280, 320, 288), (281, 280, 288, 289), (282, 281, 289, 290), (283, 282, 290, 291), (284, 283, 291, 292), (290, 289, 297, 298), (291, 290, 298, 299), (292, 291, 299, 300), (293, 292, 300, 301), (294, 293, 301, 302), (295, 294, 302, 303), (288, 320, 296), (289, 288, 296, 297), (302, 301, 309, 310), (303, 302, 310, 311), (296, 320, 304), (297, 296, 304, 305), (298, 297, 305, 306), (299, 298, 306, 307), (300, 299, 307, 308), (301, 300, 308, 309), (306, 305, 313, 314), (307, 306, 314, 315), (308, 307, 315, 316), (309, 308, 316, 317), (310, 309, 317, 318), (311, 310, 318, 319), (304, 320, 312), (305, 304, 312, 313), (318, 317, 326, 327), (319, 318, 327, 328), (312, 320, 321), (313, 312, 321, 322), (314, 313, 322, 323), (315, 314, 323, 324), (316, 315, 324, 325), (317, 316, 325, 326), (324, 323, 331, 332), (325, 324, 332, 333), (326, 325, 333, 334), (327, 326, 334, 335), (328, 327, 335, 336), (321, 320, 329), (322, 321, 329, 330), (323, 322, 330, 331), (336, 335, 343, 344), (329, 320, 337), (330, 329, 337, 338), (331, 330, 338, 339), (332, 331, 339, 340), (333, 332, 340, 341), (334, 333, 341, 342), (335, 334, 342, 343), (340, 339, 347, 348), (341, 340, 348, 349), (342, 341, 349, 350), (343, 342, 350, 351), (344, 343, 351, 352), (337, 320, 345), (338, 337, 345, 346), (339, 338, 346, 347), (352, 351, 359, 360), (345, 320, 353), (346, 345, 353, 354), (347, 346, 354, 355), (348, 347, 355, 356), (349, 348, 356, 357), (350, 349, 357, 358), (351, 350, 358, 359), (357, 356, 364, 365), (358, 357, 365, 366), (359, 358, 366, 367), (360, 359, 367, 368), (353, 320, 361), (354, 353, 361, 362), (355, 354, 362, 363), (356, 355, 363, 364), (362, 361, 369, 370), (363, 362, 370, 371), (364, 363, 371, 372), (365, 364, 372, 373), (366, 365, 373, 374), (367, 366, 374, 375), (368, 367, 375, 376), (361, 320, 369), (374, 373, 381, 382), (375, 374, 382, 383), (376, 375, 383, 384), (369, 320, 377), (370, 369, 377, 378), (371, 370, 378, 379), (372, 371, 379, 380), (373, 372, 380, 381), (378, 377, 385, 386), (379, 378, 386, 387), (380, 379, 387, 388), (381, 380, 388, 389), (382, 381, 389, 390), (383, 382, 390, 391), (384, 383, 391, 392), (377, 320, 385), (390, 389, 397, 398), (391, 390, 398, 399), (392, 391, 399, 400), (385, 320, 393), (386, 385, 393, 394), (387, 386, 394, 395), (388, 387, 395, 396), (389, 388, 396, 397), (395, 394, 402, 403), (396, 395, 403, 404), (397, 396, 404, 405), (398, 397, 405, 406), (399, 398, 406, 407), (400, 399, 407, 408), (393, 320, 401), (394, 393, 401, 402), (407, 406, 414, 415), (408, 407, 415, 416), (401, 320, 409), (402, 401, 409, 410), (403, 402, 410, 411), (404, 403, 411, 412), (405, 404, 412, 413), (406, 405, 413, 414), (411, 410, 418, 419), (412, 411, 419, 420), (413, 412, 420, 421), (414, 413, 421, 422), (415, 414, 422, 423), (416, 415, 423, 424), (409, 320, 417), (410, 409, 417, 418), (423, 422, 430, 431), (424, 423, 431, 432), (417, 320, 425), (418, 417, 425, 426), (419, 418, 426, 427), (420, 419, 427, 428), (421, 420, 428, 429), (422, 421, 429, 430), (428, 427, 435, 436), (429, 428, 436, 437), (430, 429, 437, 438), (431, 430, 438, 439), (432, 431, 439, 440), (425, 320, 433), (426, 425, 433, 434), (427, 426, 434, 435), (440, 439, 447, 448), (433, 320, 441), (434, 433, 441, 442), (435, 434, 442, 443), (436, 435, 443, 444), (437, 436, 444, 445), (438, 437, 445, 446), (439, 438, 446, 447), (445, 444, 452, 453), (446, 445, 453, 454), (447, 446, 454, 455), (448, 447, 455, 456), (441, 320, 449), (442, 441, 449, 450), (443, 442, 450, 451), (444, 443, 451, 452), (449, 320, 457), (450, 449, 457, 458), (451, 450, 458, 459), (452, 451, 459, 460), (453, 452, 460, 461), (454, 453, 461, 462), (455, 454, 462, 463), (456, 455, 463, 464), (461, 460, 468, 469), (462, 461, 469, 470), (463, 462, 470, 471), (464, 463, 471, 472), (457, 320, 465), (458, 457, 465, 466), (459, 458, 466, 467), (460, 459, 467, 468), (466, 465, 473, 474), (467, 466, 474, 475), (468, 467, 475, 476), (469, 468, 476, 477), (470, 469, 477, 478), (471, 470, 478, 479), (472, 471, 479, 480), (465, 320, 473), (478, 477, 485, 486), (479, 478, 486, 487), (480, 479, 487, 488), (473, 320, 481), (474, 473, 481, 482), (475, 474, 482, 483), (476, 475, 483, 484), (477, 476, 484, 485), (482, 481, 489, 490), (483, 482, 490, 491), (484, 483, 491, 492), (485, 484, 492, 493), (486, 485, 493, 494), (487, 486, 494, 495), (488, 487, 495, 496), (481, 320, 489), (494, 493, 501, 502), (495, 494, 502, 503), (496, 495, 503, 504), (489, 320, 497), (490, 489, 497, 498), (491, 490, 498, 499), (492, 491, 499, 500), (493, 492, 500, 501), (499, 498, 506, 507), (500, 499, 507, 508), (501, 500, 508, 509), (502, 501, 509, 510), (503, 502, 510, 511), (504, 503, 511, 512), (497, 320, 505), (498, 497, 505, 506), (511, 510, 518, 519), (512, 511, 519, 520), (505, 320, 513), (506, 505, 513, 514), (507, 506, 514, 515), (508, 507, 515, 516), (509, 508, 516, 517), (510, 509, 517, 518), (516, 515, 523, 524), (517, 516, 524, 525), (518, 517, 525, 526), (519, 518, 526, 527), (520, 519, 527, 528), (513, 320, 521), (514, 513, 521, 522), (515, 514, 522, 523), (528, 527, 278, 279), (521, 320, 529), (522, 521, 529, 530), (523, 522, 530, 276), (524, 523, 276, 531), (525, 524, 531, 277), (526, 525, 277, 532), (527, 526, 532, 278), (0, 1, 533, 534), (1, 2, 535, 533), (2, 3, 536, 535), (3, 4, 537, 536), (4, 5, 538, 537), (5, 6, 539, 538), (6, 7, 540, 539), (7, 8, 541, 540), (8, 9, 542, 541), (9, 10, 543, 542), (10, 11, 544, 543), (11, 12, 545, 544), (12, 13, 546, 545), (13, 14, 547, 546), (14, 15, 548, 547), (15, 16, 549, 548), (16, 17, 550, 549), (17, 18, 551, 550), (18, 19, 552, 551), (19, 20, 553, 552), (20, 21, 554, 553), (21, 22, 555, 554), (22, 23, 556, 555), (23, 24, 557, 556), (24, 25, 558, 557), (25, 26, 559, 558), (26, 27, 560, 559), (27, 28, 561, 560), (28, 29, 562, 561), (29, 30, 563, 562), (30, 31, 564, 563), (31, 0, 534, 564), (565, 566, 596, 595, 594, 593, 592, 591, 590, 589, 588, 587, 586, 585, 584, 583, 582, 581, 580, 579, 578, 577, 576, 575, 574, 573, 572, 571, 570, 569, 568, 567), (26, 25, 590, 591), (13, 12, 577, 578), (27, 26, 591, 592), (14, 13, 578, 579), (1, 0, 566, 565), (28, 27, 592, 593), (15, 14, 579, 580), (2, 1, 565, 567), (29, 28, 593, 594), (16, 15, 580, 581), (3, 2, 567, 568), (30, 29, 594, 595), (17, 16, 581, 582), (4, 3, 568, 569), (31, 30, 595, 596), (18, 17, 582, 583), (5, 4, 569, 570), (0, 31, 596, 566), (19, 18, 583, 584), (6, 5, 570, 571), (20, 19, 584, 585), (7, 6, 571, 572), (21, 20, 585, 586), (8, 7, 572, 573), (22, 21, 586, 587), (9, 8, 573, 574), (23, 22, 587, 588), (10, 9, 574, 575), (24, 23, 588, 589), (11, 10, 575, 576), (25, 24, 589, 590)])
me_cylinder.polygons.foreach_set('use_smooth', [True] * 562)
me_cylinder.polygons.foreach_set('material_index', [2, 2, 2, 2, 2, 2, 2, 2, 2, 2, 2, 2, 2, 2, 2, 2, 2, 2, 2, 2, 2, 2, 2, 2, 2, 2, 2, 2, 2, 2, 2, 2, 2, 2, 2, 2, 2, 2, 2, 2, 2, 2, 2, 2, 2, 2, 2, 2, 2, 2, 2, 2, 2, 2, 2, 2, 2, 2, 2, 2, 2, 2, 2, 2, 2, 2, 2, 2, 2, 2, 2, 2, 2, 2, 2, 2, 2, 2, 2, 2, 2, 2, 2, 2, 2, 2, 2, 2, 2, 2, 2, 2, 2, 2, 2, 2, 2, 2, 2, 2, 2, 2, 2, 2, 2, 2, 2, 2, 2, 2, 2, 2, 2, 2, 2, 2, 2, 2, 2, 2, 2, 2, 2, 2, 2, 2, 2, 2, 2, 2, 2, 2, 2, 2, 2, 2, 2, 2, 2, 2, 2, 2, 2, 2, 2, 2, 2, 2, 2, 2, 2, 2, 2, 2, 2, 2, 2, 2, 2, 2, 2, 2, 2, 2, 2, 2, 2, 2, 2, 2, 2, 2, 2, 2, 2, 2, 2, 2, 2, 2, 2, 2, 2, 2, 2, 2, 2, 2, 2, 2, 2, 2, 2, 2, 2, 2, 2, 2, 2, 2, 2, 2, 2, 2, 2, 2, 2, 2, 2, 2, 2, 2, 2, 2, 2, 2, 2, 2, 2, 2, 2, 2, 2, 2, 2, 1, 1, 1, 1, 1, 1, 1, 1, 1, 1, 1, 1, 1, 1, 1, 1, 1, 0, 0, 0, 0, 0, 0, 0, 0, 0, 0, 0, 0, 0, 0, 0, 0, 0, 0, 0, 0, 0, 0, 0, 0, 0, 0, 0, 0, 0, 0, 0, 0, 0, 0, 0, 0, 0, 0, 0, 0, 0, 0, 0, 0, 0, 0, 0, 0, 0, 0, 0, 0, 0, 0, 0, 0, 0, 0, 0, 0, 0, 0, 0, 0, 0, 0, 0, 0, 0, 0, 0, 0, 0, 0, 0, 0, 0, 0, 0, 0, 0, 0, 0, 0, 0, 0, 0, 0, 0, 0, 0, 0, 0, 0, 0, 0, 0, 0, 0, 0, 0, 0, 0, 0, 0, 0, 0, 0, 0, 0, 0, 0, 0, 0, 0, 0, 0, 0, 0, 0, 0, 0, 0, 0, 0, 0, 0, 0, 0, 0, 0, 0, 0, 0, 0, 0, 0, 0, 0, 0, 0, 0, 0, 0, 0, 0, 0, 0, 0, 0, 0, 0, 0, 0, 0, 0, 0, 0, 0, 0, 0, 0, 0, 0, 0, 0, 0, 0, 0, 0, 0, 0, 0, 0, 0, 0, 0, 0, 0, 0, 0, 0, 0, 0, 0, 0, 0, 0, 0, 0, 0, 0, 0, 0, 0, 0, 0, 0, 0, 0, 0, 0, 0, 0, 0, 0, 0, 0, 0, 0, 0, 0, 0, 0, 0, 0, 0, 0, 0, 0, 0, 0, 0, 0, 0, 0, 0, 0, 0, 0, 0, 0, 0, 0, 0, 0, 0, 0, 0, 0, 0, 0, 0, 0, 0, 0, 0, 0, 0, 0, 0, 0, 0, 0, 0, 0, 2, 2, 2, 2, 2, 2, 2, 2, 2, 2, 2, 2, 2, 2, 2, 2, 2, 2, 2, 2, 2, 2, 2, 2, 2, 2, 2, 2, 2, 2, 2, 2, 2, 2, 2, 2, 2, 2, 2, 2, 2, 2, 2, 2, 2, 2, 2, 2, 2, 2, 2, 2, 2, 2, 2, 2, 2, 2, 2, 2, 2, 2, 2, 2])
_uv = me_cylinder.uv_layers.new(name='UVMap')
_uv.uv.foreach_set('vector', [1.0, 0.9799, 1.0, 1.0, 0.9688, 1.0, 0.9688, 0.9799, 0.9688, 0.9799, 0.9688, 1.0, 0.9375, 1.0, 0.9375, 0.9799, 0.9375, 0.9799, 0.9375, 1.0, 0.9062, 1.0, 0.9062, 0.9799, 0.9062, 0.9799, 0.9062, 1.0, 0.875, 1.0, 0.875, 0.9799, 0.875, 0.9799, 0.875, 1.0, 0.8438, 1.0, 0.8438, 0.9799, 0.8438, 0.9799, 0.8438, 1.0, 0.8125, 1.0, 0.8125, 0.9799, 0.8125, 0.9799, 0.8125, 1.0, 0.7812, 1.0, 0.7813, 0.9799, 0.7813, 0.9799, 0.7812, 1.0, 0.75, 1.0, 0.75, 0.9799, 0.75, 0.9799, 0.75, 1.0, 0.7188, 1.0, 0.7188, 0.9799, 0.7188, 0.9799, 0.7188, 1.0, 0.6875, 1.0, 0.6875, 0.9799, 0.6875, 0.9799, 0.6875, 1.0, 0.6562, 1.0, 0.6562, 0.9799, 0.6562, 0.9799, 0.6562, 1.0, 0.625, 1.0, 0.625, 0.9799, 0.625, 0.9799, 0.625, 1.0, 0.5938, 1.0, 0.5938, 0.9799, 0.5938, 0.9799, 0.5938, 1.0, 0.5625, 1.0, 0.5625, 0.9799, 0.5625, 0.9799, 0.5625, 1.0, 0.5312, 1.0, 0.5312, 0.9799, 0.5312, 0.9799, 0.5312, 1.0, 0.5, 1.0, 0.5, 0.9799, 0.5, 0.9799, 0.5, 1.0, 0.4688, 1.0, 0.4688, 0.9799, 0.4688, 0.9799, 0.4688, 1.0, 0.4375, 1.0, 0.4375, 0.9799, 0.4375, 0.9799, 0.4375, 1.0, 0.4062, 1.0, 0.4063, 0.9799, 0.4063, 0.9799, 0.4062, 1.0, 0.375, 1.0, 0.375, 0.9799, 0.375, 0.9799, 0.375, 1.0, 0.3438, 1.0, 0.3438, 0.9799, 0.3438, 0.9799, 0.3438, 1.0, 0.3125, 1.0, 0.3125, 0.9799, 0.3125, 0.9799, 0.3125, 1.0, 0.2812, 1.0, 0.2812, 0.9799, 0.2812, 0.9799, 0.2812, 1.0, 0.25, 1.0, 0.25, 0.9799, 0.25, 0.9799, 0.25, 1.0, 0.2188, 1.0, 0.2188, 0.9799, 0.2188, 0.9799, 0.2188, 1.0, 0.1875, 1.0, 0.1875, 0.9799, 0.1875, 0.9799, 0.1875, 1.0, 0.1562, 1.0, 0.1562, 0.9799, 0.1562, 0.9799, 0.1562, 1.0, 0.125, 1.0, 0.125, 0.9799, 0.125, 0.9799, 0.125, 1.0, 0.09375, 1.0, 0.09375, 0.9799, 0.09375, 0.9799, 0.09375, 1.0, 0.0625, 1.0, 0.0625, 0.9799, 0.3808, 0.1192, 0.4038, 0.1472, 0.4038, 0.1472, 0.3808, 0.1192, 0.0625, 0.9799, 0.0625, 1.0, 0.03125, 1.0, 0.03125, 0.9799, 0.03125, 0.9799, 0.03125, 1.0, 0.0, 1.0, 0.0, 0.9799, 0.9688, 0.9799, 0.9375, 0.9799, 0.9375, 0.9799, 0.9688, 0.9799, 0.4063, 0.9144, 0.4375, 0.9144, 0.4375, 0.9144, 0.4063, 0.9144, 0.125, 0.9799, 0.09375, 0.9799, 0.09375, 0.9799, 0.125, 0.9799, 0.9375, 0.9799, 0.9062, 0.9799, 0.9062, 0.9799, 0.9375, 0.9799, 0.4375, 0.9144, 0.4687, 0.9144, 0.4687, 0.9144, 0.4375, 0.9144, 0.09375, 0.9799, 0.0625, 0.9799, 0.0625, 0.9799, 0.09375, 0.9799, 0.9062, 0.9799, 0.875, 0.9799, 0.875, 0.9799, 0.9062, 0.9799, 0.4687, 0.9144, 0.5, 0.9144, 0.5, 0.9144, 0.4687, 0.9144, 0.0625, 0.9799, 0.03125, 0.9799, 0.03125, 0.9799, 0.0625, 0.9799, 0.875, 0.9799, 0.8438, 0.9799, 0.8438, 0.9799, 0.875, 0.9799, 0.5, 0.9144, 0.5312, 0.9144, 0.5312, 0.9144, 0.5, 0.9144, 0.03125, 0.9799, 0.0, 0.9799, 0.0, 0.9799, 0.03125, 0.9799, 0.8438, 0.9799, 0.8125, 0.9799, 0.8125, 0.9799, 0.8438, 0.9799, 0.5312, 0.9144, 0.5625, 0.9144, 0.5625, 0.9144, 0.5312, 0.9144, 0.8125, 0.9799, 0.7813, 0.9799, 0.7813, 0.9799, 0.8125, 0.9799, 0.5625, 0.9144, 0.5938, 0.9144, 0.5938, 0.9144, 0.5625, 0.9144, 0.7813, 0.9799, 0.75, 0.9799, 0.75, 0.9799, 0.7813, 0.9799, 0.5938, 0.9144, 0.625, 0.9144, 0.625, 0.9144, 0.5938, 0.9144, 0.75, 0.9799, 0.7188, 0.9799, 0.7188, 0.9799, 0.75, 0.9799, 0.625, 0.9144, 0.6562, 0.9144, 0.6562, 0.9144, 0.625, 0.9144, 0.7188, 0.9799, 0.6875, 0.9799, 0.6875, 0.9799, 0.7188, 0.9799, 0.6562, 0.9144, 0.6875, 0.9144, 0.6875, 0.9144, 0.6562, 0.9144, 0.6875, 0.9799, 0.6562, 0.9799, 0.6562, 0.9799, 0.6875, 0.9799, 0.6875, 0.9144, 0.7188, 0.9144, 0.7188, 0.9144, 0.6875, 0.9144, 0.6562, 0.9799, 0.625, 0.9799, 0.625, 0.9799, 0.6562, 0.9799, 0.7188, 0.9144, 0.75, 0.9144, 0.75, 0.9144, 0.7188, 0.9144, 0.625, 0.9799, 0.5938, 0.9799, 0.5938, 0.9799, 0.625, 0.9799, 0.75, 0.9144, 0.7813, 0.9144, 0.7813, 0.9144, 0.75, 0.9144, 0.5938, 0.9799, 0.5625, 0.9799, 0.5625, 0.9799, 0.5938, 0.9799, 0.7813, 0.9144, 0.8125, 0.9144, 0.8125, 0.9144, 0.7813, 0.9144, 0.5625, 0.9799, 0.5312, 0.9799, 0.5312, 0.9799, 0.5625, 0.9799, 0.8125, 0.9144, 0.8438, 0.9144, 0.8438, 0.9144, 0.8125, 0.9144, 1.0, 0.8934, 1.0, 0.9144, 0.9688, 0.9144, 0.9688, 0.8934, 0.9688, 0.8934, 0.9688, 0.9144, 0.9375, 0.9144, 0.9375, 0.8934, 0.9375, 0.8934, 0.9375, 0.9144, 0.9062, 0.9144, 0.9062, 0.8934, 0.9062, 0.8934, 0.9062, 0.9144, 0.875, 0.9144, 0.875, 0.8934, 0.875, 0.8934, 0.875, 0.9144, 0.8438, 0.9144, 0.8438, 0.8934, 0.8438, 0.8934, 0.8438, 0.9144, 0.8125, 0.9144, 0.8125, 0.8934, 0.8125, 0.8934, 0.8125, 0.9144, 0.7813, 0.9144, 0.7813, 0.8934, 0.7813, 0.8934, 0.7813, 0.9144, 0.75, 0.9144, 0.75, 0.8934, 0.75, 0.8934, 0.75, 0.9144, 0.7188, 0.9144, 0.7188, 0.8934, 0.7188, 0.8934, 0.7188, 0.9144, 0.6875, 0.9144, 0.6875, 0.8934, 0.6875, 0.8934, 0.6875, 0.9144, 0.6562, 0.9144, 0.6562, 0.8934, 0.6562, 0.8934, 0.6562, 0.9144, 0.625, 0.9144, 0.625, 0.8934, 0.625, 0.8934, 0.625, 0.9144, 0.5938, 0.9144, 0.5938, 0.8934, 0.5938, 0.8934, 0.5938, 0.9144, 0.5625, 0.9144, 0.5625, 0.8934, 0.5625, 0.8934, 0.5625, 0.9144, 0.5312, 0.9144, 0.5312, 0.8934, 0.5312, 0.8934, 0.5312, 0.9144, 0.5, 0.9144, 0.5, 0.8934, 0.5, 0.8934, 0.5, 0.9144, 0.4687, 0.9144, 0.4687, 0.8934, 0.4687, 0.8934, 0.4687, 0.9144, 0.4375, 0.9144, 0.4375, 0.8934, 0.4375, 0.8934, 0.4375, 0.9144, 0.4063, 0.9144, 0.4063, 0.8934, 0.4063, 0.8934, 0.4063, 0.9144, 0.375, 0.9144, 0.375, 0.8934, 0.375, 0.8934, 0.375, 0.9144, 0.3438, 0.9144, 0.3438, 0.8934, 0.3438, 0.8934, 0.3438, 0.9144, 0.3125, 0.9144, 0.3125, 0.8934, 0.3125, 0.8934, 0.3125, 0.9144, 0.2812, 0.9144, 0.2812, 0.8934, 0.2812, 0.8934, 0.2812, 0.9144, 0.25, 0.9144, 0.25, 0.8934, 0.25, 0.8934, 0.25, 0.9144, 0.2188, 0.9144, 0.2188, 0.8934, 0.2188, 0.8934, 0.2188, 0.9144, 0.1875, 0.9144, 0.1875, 0.8934, 0.1875, 0.8934, 0.1875, 0.9144, 0.1562, 0.9144, 0.1562, 0.8934, 0.1562, 0.8934, 0.1562, 0.9144, 0.125, 0.9144, 0.125, 0.8934, 0.125, 0.8934, 0.125, 0.9144, 0.09375, 0.9144, 0.09375, 0.8934, 0.09375, 0.8934, 0.09375, 0.9144, 0.0625, 0.9144, 0.0625, 0.8934, 0.0625, 0.8934, 0.0625, 0.9144, 0.03125, 0.9144, 0.03125, 0.8934, 0.03125, 0.8934, 0.03125, 0.9144, 0.0, 0.9144, 0.0, 0.8934, 0.5, 0.8934, 0.4687, 0.8934, 0.4687, 0.8934, 0.5, 0.8934, 0.4687, 0.8934, 0.4375, 0.8934, 0.4375, 0.8934, 0.4687, 0.8934, 0.4375, 0.8934, 0.4063, 0.8934, 0.4063, 0.8934, 0.4375, 0.8934, 0.4063, 0.8934, 0.375, 0.8934, 0.375, 0.8934, 0.4063, 0.8934, 0.375, 0.8934, 0.3438, 0.8934, 0.3438, 0.8934, 0.375, 0.8934, 0.3438, 0.8934, 0.3125, 0.8934, 0.3125, 0.8934, 0.3438, 0.8934, 0.3125, 0.8934, 0.2812, 0.8934, 0.2812, 0.8934, 0.3125, 0.8934, 0.2812, 0.8934, 0.25, 0.8934, 0.25, 0.8934, 0.2812, 0.8934, 0.25, 0.8934, 0.2188, 0.8934, 0.2188, 0.8934, 0.25, 0.8934, 0.2188, 0.8934, 0.1875, 0.8934, 0.1875, 0.8934, 0.2188, 0.8934, 0.1875, 0.8934, 0.1562, 0.8934, 0.1562, 0.8934, 0.1875, 0.8934, 1.0, 0.8934, 0.9688, 0.8934, 0.9688, 0.8934, 1.0, 0.8934, 0.1562, 0.8934, 0.125, 0.8934, 0.125, 0.8934, 0.1562, 0.8934, 0.9688, 0.8934, 0.9375, 0.8934, 0.9375, 0.8934, 0.9688, 0.8934, 0.125, 0.8934, 0.09375, 0.8934, 0.09375, 0.8934, 0.125, 0.8934, 0.9375, 0.8934, 0.9062, 0.8934, 0.9062, 0.8934, 0.9375, 0.8934, 0.03125, 0.6096, 0.03125, 0.8934, 0.0, 0.8934, 0.0, 0.6096, 0.0625, 0.6096, 0.0625, 0.8934, 0.03125, 0.8934, 0.03125, 0.6096, 0.09375, 0.6096, 0.09375, 0.8934, 0.0625, 0.8934, 0.0625, 0.6096, 0.125, 0.6096, 0.125, 0.8934, 0.09375, 0.8934, 0.09375, 0.6096, 0.1562, 0.6096, 0.1562, 0.8934, 0.125, 0.8934, 0.125, 0.6096, 0.1875, 0.6096, 0.1875, 0.8934, 0.1562, 0.8934, 0.1562, 0.6096, 0.2188, 0.6096, 0.2188, 0.8934, 0.1875, 0.8934, 0.1875, 0.6096, 0.25, 0.6096, 0.25, 0.8934, 0.2188, 0.8934, 0.2188, 0.6096, 0.2812, 0.6096, 0.2812, 0.8934, 0.25, 0.8934, 0.25, 0.6096, 0.3125, 0.6096, 0.3125, 0.8934, 0.2812, 0.8934, 0.2812, 0.6096, 0.3438, 0.6096, 0.3438, 0.8934, 0.3125, 0.8934, 0.3125, 0.6096, 0.375, 0.6096, 0.375, 0.8934, 0.3438, 0.8934, 0.3438, 0.6096, 0.4062, 0.6096, 0.4063, 0.8934, 0.375, 0.8934, 0.375, 0.6096, 0.4375, 0.6096, 0.4375, 0.8934, 0.4063, 0.8934, 0.4062, 0.6096, 0.4688, 0.6096, 0.4687, 0.8934, 0.4375, 0.8934, 0.4375, 0.6096, 0.5, 0.6096, 0.5, 0.8934, 0.4687, 0.8934, 0.4688, 0.6096, 0.5312, 0.6096, 0.5312, 0.8934, 0.5, 0.8934, 0.5, 0.6096, 0.5625, 0.6096, 0.5625, 0.8934, 0.5312, 0.8934, 0.5312, 0.6096, 0.5938, 0.6096, 0.5938, 0.8934, 0.5625, 0.8934, 0.5625, 0.6096, 0.625, 0.6096, 0.625, 0.8934, 0.5938, 0.8934, 0.5938, 0.6096, 0.6562, 0.6096, 0.6562, 0.8934, 0.625, 0.8934, 0.625, 0.6096, 0.6875, 0.6096, 0.6875, 0.8934, 0.6562, 0.8934, 0.6562, 0.6096, 0.7188, 0.6096, 0.7188, 0.8934, 0.6875, 0.8934, 0.6875, 0.6096, 0.75, 0.6096, 0.75, 0.8934, 0.7188, 0.8934, 0.7188, 0.6096, 0.7812, 0.6096, 0.7813, 0.8934, 0.75, 0.8934, 0.75, 0.6096, 0.8125, 0.6096, 0.8125, 0.8934, 0.7813, 0.8934, 0.7812, 0.6096, 0.8438, 0.6096, 0.8438, 0.8934, 0.8125, 0.8934, 0.8125, 0.6096, 0.875, 0.6096, 0.875, 0.8934, 0.8438, 0.8934, 0.8438, 0.6096, 0.9063, 0.6096, 0.9062, 0.8934, 0.875, 0.8934, 0.875, 0.6096, 0.9375, 0.6096, 0.9375, 0.8934, 0.9062, 0.8934, 0.9063, 0.6096, 0.9688, 0.6096, 0.9688, 0.8934, 0.9375, 0.8934, 0.9375, 0.6096, 1.0, 0.6096, 1.0, 0.8934, 0.9688, 0.8934, 0.9688, 0.6096, 0.5312, 0.8934, 0.5, 0.8934, 0.5, 0.8934, 0.5312, 0.8934, 0.5625, 0.8934, 0.5312, 0.8934, 0.5312, 0.8934, 0.5625, 0.8934, 0.5938, 0.8934, 0.5625, 0.8934, 0.5625, 0.8934, 0.5938, 0.8934, 0.625, 0.8934, 0.5938, 0.8934, 0.5938, 0.8934, 0.625, 0.8934, 0.6562, 0.8934, 0.625, 0.8934, 0.625, 0.8934, 0.6562, 0.8934, 0.6875, 0.8934, 0.6562, 0.8934, 0.6562, 0.8934, 0.6875, 0.8934, 0.7188, 0.8934, 0.6875, 0.8934, 0.6875, 0.8934, 0.7188, 0.8934, 0.75, 0.8934, 0.7188, 0.8934, 0.7188, 0.8934, 0.75, 0.8934, 0.7813, 0.8934, 0.75, 0.8934, 0.75, 0.8934, 0.7813, 0.8934, 0.8125, 0.8934, 0.7813, 0.8934, 0.7813, 0.8934, 0.8125, 0.8934, 0.8438, 0.8934, 0.8125, 0.8934, 0.8125, 0.8934, 0.8438, 0.8934, 0.03125, 0.8934, 0.0, 0.8934, 0.0, 0.8934, 0.03125, 0.8934, 0.875, 0.8934, 0.8438, 0.8934, 0.8438, 0.8934, 0.875, 0.8934, 0.0625, 0.8934, 0.03125, 0.8934, 0.03125, 0.8934, 0.0625, 0.8934, 0.9062, 0.8934, 0.875, 0.8934, 0.875, 0.8934, 0.9062, 0.8934, 0.09375, 0.8934, 0.0625, 0.8934, 0.0625, 0.8934, 0.09375, 0.8934, 0.03125, 0.9144, 0.03125, 0.9799, 0.0, 0.9799, 0.0, 0.9144, 0.0625, 0.9144, 0.0625, 0.9799, 0.03125, 0.9799, 0.03125, 0.9144, 0.09375, 0.9144, 0.09375, 0.9799, 0.0625, 0.9799, 0.0625, 0.9144, 0.125, 0.9144, 0.125, 0.9799, 0.09375, 0.9799, 0.09375, 0.9144, 0.1562, 0.9144, 0.1562, 0.9799, 0.125, 0.9799, 0.125, 0.9144, 0.1875, 0.9144, 0.1875, 0.9799, 0.1562, 0.9799, 0.1562, 0.9144, 0.2188, 0.9144, 0.2188, 0.9799, 0.1875, 0.9799, 0.1875, 0.9144, 0.25, 0.9144, 0.25, 0.9799, 0.2188, 0.9799, 0.2188, 0.9144, 0.2812, 0.9144, 0.2812, 0.9799, 0.25, 0.9799, 0.25, 0.9144, 0.3125, 0.9144, 0.3125, 0.9799, 0.2812, 0.9799, 0.2812, 0.9144, 0.3438, 0.9144, 0.3438, 0.9799, 0.3125, 0.9799, 0.3125, 0.9144, 0.375, 0.9144, 0.375, 0.9799, 0.3438, 0.9799, 0.3438, 0.9144, 0.4063, 0.9144, 0.4063, 0.9799, 0.375, 0.9799, 0.375, 0.9144, 0.4375, 0.9144, 0.4375, 0.9799, 0.4063, 0.9799, 0.4063, 0.9144, 0.4687, 0.9144, 0.4688, 0.9799, 0.4375, 0.9799, 0.4375, 0.9144, 0.5, 0.9144, 0.5, 0.9799, 0.4688, 0.9799, 0.4687, 0.9144, 0.5312, 0.9144, 0.5312, 0.9799, 0.5, 0.9799, 0.5, 0.9144, 0.5625, 0.9144, 0.5625, 0.9799, 0.5312, 0.9799, 0.5312, 0.9144, 0.5938, 0.9144, 0.5938, 0.9799, 0.5625, 0.9799, 0.5625, 0.9144, 0.625, 0.9144, 0.625, 0.9799, 0.5938, 0.9799, 0.5938, 0.9144, 0.6562, 0.9144, 0.6562, 0.9799, 0.625, 0.9799, 0.625, 0.9144, 0.6875, 0.9144, 0.6875, 0.9799, 0.6562, 0.9799, 0.6562, 0.9144, 0.7188, 0.9144, 0.7188, 0.9799, 0.6875, 0.9799, 0.6875, 0.9144, 0.75, 0.9144, 0.75, 0.9799, 0.7188, 0.9799, 0.7188, 0.9144, 0.7813, 0.9144, 0.7813, 0.9799, 0.75, 0.9799, 0.75, 0.9144, 0.8125, 0.9144, 0.8125, 0.9799, 0.7813, 0.9799, 0.7813, 0.9144, 0.8438, 0.9144, 0.8438, 0.9799, 0.8125, 0.9799, 0.8125, 0.9144, 0.875, 0.9144, 0.875, 0.9799, 0.8438, 0.9799, 0.8438, 0.9144, 0.9062, 0.9144, 0.9062, 0.9799, 0.875, 0.9799, 0.875, 0.9144, 0.9375, 0.9144, 0.9375, 0.9799, 0.9062, 0.9799, 0.9062, 0.9144, 0.9688, 0.9144, 0.9688, 0.9799, 0.9375, 0.9799, 0.9375, 0.9144, 1.0, 0.9144, 1.0, 0.9799, 0.9688, 0.9799, 0.9688, 0.9144, 0.1562, 0.9799, 0.125, 0.9799, 0.125, 0.9799, 0.1562, 0.9799, 0.375, 0.9144, 0.4063, 0.9144, 0.4063, 0.9144, 0.375, 0.9144, 1.0, 0.9799, 0.9688, 0.9799, 0.9688, 0.9799, 1.0, 0.9799, 0.1875, 0.9799, 0.1562, 0.9799, 0.1562, 0.9799, 0.1875, 0.9799, 0.3438, 0.9144, 0.375, 0.9144, 0.375, 0.9144, 0.3438, 0.9144, 0.2188, 0.9799, 0.1875, 0.9799, 0.1875, 0.9799, 0.2188, 0.9799, 0.3125, 0.9144, 0.3438, 0.9144, 0.3438, 0.9144, 0.3125, 0.9144, 0.25, 0.9799, 0.2188, 0.9799, 0.2188, 0.9799, 0.25, 0.9799, 0.2812, 0.9144, 0.3125, 0.9144, 0.3125, 0.9144, 0.2812, 0.9144, 0.2812, 0.9799, 0.25, 0.9799, 0.25, 0.9799, 0.2812, 0.9799, 0.25, 0.9144, 0.2812, 0.9144, 0.2812, 0.9144, 0.25, 0.9144, 0.3125, 0.9799, 0.2812, 0.9799, 0.2812, 0.9799, 0.3125, 0.9799, 0.2188, 0.9144, 0.25, 0.9144, 0.25, 0.9144, 0.2188, 0.9144, 0.3438, 0.9799, 0.3125, 0.9799, 0.3125, 0.9799, 0.3438, 0.9799, 0.1875, 0.9144, 0.2188, 0.9144, 0.2188, 0.9144, 0.1875, 0.9144, 0.375, 0.9799, 0.3438, 0.9799, 0.3438, 0.9799, 0.375, 0.9799, 0.1562, 0.9144, 0.1875, 0.9144, 0.1875, 0.9144, 0.1562, 0.9144, 0.9688, 0.9144, 1.0, 0.9144, 1.0, 0.9144, 0.9688, 0.9144, 0.4063, 0.9799, 0.375, 0.9799, 0.375, 0.9799, 0.4063, 0.9799, 0.125, 0.9144, 0.1562, 0.9144, 0.1562, 0.9144, 0.125, 0.9144, 0.9375, 0.9144, 0.9688, 0.9144, 0.9688, 0.9144, 0.9375, 0.9144, 0.4375, 0.9799, 0.4063, 0.9799, 0.4063, 0.9799, 0.4375, 0.9799, 0.09375, 0.9144, 0.125, 0.9144, 0.125, 0.9144, 0.09375, 0.9144, 0.9062, 0.9144, 0.9375, 0.9144, 0.9375, 0.9144, 0.9062, 0.9144, 0.4688, 0.9799, 0.4375, 0.9799, 0.4375, 0.9799, 0.4688, 0.9799, 0.0625, 0.9144, 0.09375, 0.9144, 0.09375, 0.9144, 0.0625, 0.9144, 0.875, 0.9144, 0.9062, 0.9144, 0.9062, 0.9144, 0.875, 0.9144, 0.5, 0.9799, 0.4688, 0.9799, 0.4688, 0.9799, 0.5, 0.9799, 0.03125, 0.9144, 0.0625, 0.9144, 0.0625, 0.9144, 0.03125, 0.9144, 0.8438, 0.9144, 0.875, 0.9144, 0.875, 0.9144, 0.8438, 0.9144, 0.5312, 0.9799, 0.5, 0.9799, 0.5, 0.9799, 0.5312, 0.9799, 0.0, 0.9144, 0.03125, 0.9144, 0.03125, 0.9144, 0.0, 0.9144, 0.375, 0.7711, 0.5236, 0.7711, 0.5236, 0.9789, 0.375, 0.9789, 0.375, 0.5211, 0.5236, 0.5211, 0.5236, 0.7289, 0.375, 0.7289, 0.6461, 0.5211, 0.8539, 0.5211, 0.8539, 0.7289, 0.6461, 0.7289, 0.375, 0.2711, 0.5236, 0.2711, 0.5236, 0.4789, 0.375, 0.4789, 0.8539, 0.75, 0.8539, 0.7289, 0.875, 0.7289, 0.8539, 0.5211, 0.8539, 0.5, 0.875, 0.5211, 0.6461, 0.7289, 0.6461, 0.75, 0.625, 0.7289, 0.6461, 0.5211, 0.625, 0.5211, 0.6461, 0.5, 0.375, 0.0, 0.5236, 0.0, 0.5236, 0.02113, 0.375, 0.02113, 0.8539, 0.7289, 0.8539, 0.5211, 0.875, 0.5211, 0.875, 0.7289, 0.5236, 0.2711, 0.375, 0.2711, 0.375, 0.2289, 0.5236, 0.2289, 0.8539, 0.5211, 0.6461, 0.5211, 0.6461, 0.5, 0.8539, 0.5, 0.5236, 0.5211, 0.375, 0.5211, 0.375, 0.4789, 0.5236, 0.4789, 0.6461, 0.5211, 0.6461, 0.7289, 0.5236, 0.7289, 0.5236, 0.5211, 0.5236, 0.7711, 0.375, 0.7711, 0.375, 0.7289, 0.5236, 0.7289, 0.6461, 0.7289, 0.8539, 0.7289, 0.8539, 0.75, 0.6461, 0.75, 0.375, 0.02113, 0.5236, 0.02113, 0.5236, 0.2289, 0.375, 0.2289, 0.75, 0.5625, 0.75, 0.625, 0.7188, 0.625, 0.7188, 0.5625, 0.75, 0.5, 0.75, 0.5625, 0.7188, 0.5625, 0.7188, 0.5, 0.75, 0.9375, 0.7344, 1.0, 0.7188, 0.9375, 0.75, 0.875, 0.75, 0.9375, 0.7188, 0.9375, 0.7188, 0.875, 0.75, 0.8125, 0.75, 0.875, 0.7188, 0.875, 0.7188, 0.8125, 0.75, 0.75, 0.75, 0.8125, 0.7188, 0.8125, 0.7188, 0.75, 0.75, 0.6875, 0.75, 0.75, 0.7188, 0.75, 0.7188, 0.6875, 0.75, 0.625, 0.75, 0.6875, 0.7188, 0.6875, 0.7188, 0.625, 0.7188, 0.625, 0.7188, 0.6875, 0.6875, 0.6875, 0.6875, 0.625, 0.7188, 0.5625, 0.7188, 0.625, 0.6875, 0.625, 0.6875, 0.5625, 0.7188, 0.5, 0.7188, 0.5625, 0.6875, 0.5625, 0.6875, 0.5, 0.7188, 0.9375, 0.7031, 1.0, 0.6875, 0.9375, 0.7188, 0.875, 0.7188, 0.9375, 0.6875, 0.9375, 0.6875, 0.875, 0.7188, 0.8125, 0.7188, 0.875, 0.6875, 0.875, 0.6875, 0.8125, 0.7188, 0.75, 0.7188, 0.8125, 0.6875, 0.8125, 0.6875, 0.75, 0.7188, 0.6875, 0.7188, 0.75, 0.6875, 0.75, 0.6875, 0.6875, 0.6875, 0.8125, 0.6875, 0.875, 0.6562, 0.875, 0.6562, 0.8125, 0.6875, 0.75, 0.6875, 0.8125, 0.6562, 0.8125, 0.6562, 0.75, 0.6875, 0.6875, 0.6875, 0.75, 0.6562, 0.75, 0.6562, 0.6875, 0.6875, 0.625, 0.6875, 0.6875, 0.6562, 0.6875, 0.6562, 0.625, 0.6875, 0.5625, 0.6875, 0.625, 0.6562, 0.625, 0.6562, 0.5625, 0.6875, 0.5, 0.6875, 0.5625, 0.6562, 0.5625, 0.6562, 0.5, 0.6875, 0.9375, 0.6719, 1.0, 0.6562, 0.9375, 0.6875, 0.875, 0.6875, 0.9375, 0.6562, 0.9375, 0.6562, 0.875, 0.6562, 0.5625, 0.6562, 0.625, 0.625, 0.625, 0.625, 0.5625, 0.6562, 0.5, 0.6562, 0.5625, 0.625, 0.5625, 0.625, 0.5, 0.6562, 0.9375, 0.6406, 1.0, 0.625, 0.9375, 0.6562, 0.875, 0.6562, 0.9375, 0.625, 0.9375, 0.625, 0.875, 0.6562, 0.8125, 0.6562, 0.875, 0.625, 0.875, 0.625, 0.8125, 0.6562, 0.75, 0.6562, 0.8125, 0.625, 0.8125, 0.625, 0.75, 0.6562, 0.6875, 0.6562, 0.75, 0.625, 0.75, 0.625, 0.6875, 0.6562, 0.625, 0.6562, 0.6875, 0.625, 0.6875, 0.625, 0.625, 0.625, 0.8125, 0.625, 0.875, 0.5938, 0.875, 0.5938, 0.8125, 0.625, 0.75, 0.625, 0.8125, 0.5938, 0.8125, 0.5938, 0.75, 0.625, 0.6875, 0.625, 0.75, 0.5938, 0.75, 0.5938, 0.6875, 0.625, 0.625, 0.625, 0.6875, 0.5938, 0.6875, 0.5938, 0.625, 0.625, 0.5625, 0.625, 0.625, 0.5938, 0.625, 0.5938, 0.5625, 0.625, 0.5, 0.625, 0.5625, 0.5938, 0.5625, 0.5938, 0.5, 0.625, 0.9375, 0.6094, 1.0, 0.5938, 0.9375, 0.625, 0.875, 0.625, 0.9375, 0.5938, 0.9375, 0.5938, 0.875, 0.5938, 0.5625, 0.5938, 0.625, 0.5625, 0.625, 0.5625, 0.5625, 0.5938, 0.5, 0.5938, 0.5625, 0.5625, 0.5625, 0.5625, 0.5, 0.5938, 0.9375, 0.5781, 1.0, 0.5625, 0.9375, 0.5938, 0.875, 0.5938, 0.9375, 0.5625, 0.9375, 0.5625, 0.875, 0.5938, 0.8125, 0.5938, 0.875, 0.5625, 0.875, 0.5625, 0.8125, 0.5938, 0.75, 0.5938, 0.8125, 0.5625, 0.8125, 0.5625, 0.75, 0.5938, 0.6875, 0.5938, 0.75, 0.5625, 0.75, 0.5625, 0.6875, 0.5938, 0.625, 0.5938, 0.6875, 0.5625, 0.6875, 0.5625, 0.625, 0.5625, 0.75, 0.5625, 0.8125, 0.5312, 0.8125, 0.5312, 0.75, 0.5625, 0.6875, 0.5625, 0.75, 0.5312, 0.75, 0.5312, 0.6875, 0.5625, 0.625, 0.5625, 0.6875, 0.5312, 0.6875, 0.5312, 0.625, 0.5625, 0.5625, 0.5625, 0.625, 0.5312, 0.625, 0.5312, 0.5625, 0.5625, 0.5, 0.5625, 0.5625, 0.5312, 0.5625, 0.5312, 0.5, 0.5625, 0.9375, 0.5469, 1.0, 0.5312, 0.9375, 0.5625, 0.875, 0.5625, 0.9375, 0.5312, 0.9375, 0.5312, 0.875, 0.5625, 0.8125, 0.5625, 0.875, 0.5312, 0.875, 0.5312, 0.8125, 0.5312, 0.5, 0.5312, 0.5625, 0.5, 0.5625, 0.5, 0.5, 0.5312, 0.9375, 0.5156, 1.0, 0.5, 0.9375, 0.5312, 0.875, 0.5312, 0.9375, 0.5, 0.9375, 0.5, 0.875, 0.5312, 0.8125, 0.5312, 0.875, 0.5, 0.875, 0.5, 0.8125, 0.5312, 0.75, 0.5312, 0.8125, 0.5, 0.8125, 0.5, 0.75, 0.5312, 0.6875, 0.5312, 0.75, 0.5, 0.75, 0.5, 0.6875, 0.5312, 0.625, 0.5312, 0.6875, 0.5, 0.6875, 0.5, 0.625, 0.5312, 0.5625, 0.5312, 0.625, 0.5, 0.625, 0.5, 0.5625, 0.5, 0.75, 0.5, 0.8125, 0.4688, 0.8125, 0.4688, 0.75, 0.5, 0.6875, 0.5, 0.75, 0.4688, 0.75, 0.4687, 0.6875, 0.5, 0.625, 0.5, 0.6875, 0.4687, 0.6875, 0.4688, 0.625, 0.5, 0.5625, 0.5, 0.625, 0.4688, 0.625, 0.4688, 0.5625, 0.5, 0.5, 0.5, 0.5625, 0.4688, 0.5625, 0.4687, 0.5, 0.5, 0.9375, 0.4844, 1.0, 0.4688, 0.9375, 0.5, 0.875, 0.5, 0.9375, 0.4688, 0.9375, 0.4688, 0.875, 0.5, 0.8125, 0.5, 0.875, 0.4688, 0.875, 0.4688, 0.8125, 0.4687, 0.5, 0.4688, 0.5625, 0.4375, 0.5625, 0.4375, 0.5, 0.4688, 0.9375, 0.4531, 1.0, 0.4375, 0.9375, 0.4688, 0.875, 0.4688, 0.9375, 0.4375, 0.9375, 0.4375, 0.875, 0.4688, 0.8125, 0.4688, 0.875, 0.4375, 0.875, 0.4375, 0.8125, 0.4688, 0.75, 0.4688, 0.8125, 0.4375, 0.8125, 0.4375, 0.75, 0.4687, 0.6875, 0.4688, 0.75, 0.4375, 0.75, 0.4375, 0.6875, 0.4688, 0.625, 0.4687, 0.6875, 0.4375, 0.6875, 0.4375, 0.625, 0.4688, 0.5625, 0.4688, 0.625, 0.4375, 0.625, 0.4375, 0.5625, 0.4375, 0.6875, 0.4375, 0.75, 0.4062, 0.75, 0.4062, 0.6875, 0.4375, 0.625, 0.4375, 0.6875, 0.4062, 0.6875, 0.4062, 0.625, 0.4375, 0.5625, 0.4375, 0.625, 0.4062, 0.625, 0.4062, 0.5625, 0.4375, 0.5, 0.4375, 0.5625, 0.4062, 0.5625, 0.4062, 0.5, 0.4375, 0.9375, 0.4219, 1.0, 0.4062, 0.9375, 0.4375, 0.875, 0.4375, 0.9375, 0.4062, 0.9375, 0.4062, 0.875, 0.4375, 0.8125, 0.4375, 0.875, 0.4062, 0.875, 0.4062, 0.8125, 0.4375, 0.75, 0.4375, 0.8125, 0.4062, 0.8125, 0.4062, 0.75, 0.4062, 0.875, 0.4062, 0.9375, 0.375, 0.9375, 0.375, 0.875, 0.4062, 0.8125, 0.4062, 0.875, 0.375, 0.875, 0.375, 0.8125, 0.4062, 0.75, 0.4062, 0.8125, 0.375, 0.8125, 0.375, 0.75, 0.4062, 0.6875, 0.4062, 0.75, 0.375, 0.75, 0.375, 0.6875, 0.4062, 0.625, 0.4062, 0.6875, 0.375, 0.6875, 0.375, 0.625, 0.4062, 0.5625, 0.4062, 0.625, 0.375, 0.625, 0.375, 0.5625, 0.4062, 0.5, 0.4062, 0.5625, 0.375, 0.5625, 0.375, 0.5, 0.4062, 0.9375, 0.3906, 1.0, 0.375, 0.9375, 0.375, 0.625, 0.375, 0.6875, 0.3438, 0.6875, 0.3438, 0.625, 0.375, 0.5625, 0.375, 0.625, 0.3438, 0.625, 0.3438, 0.5625, 0.375, 0.5, 0.375, 0.5625, 0.3438, 0.5625, 0.3437, 0.5, 0.375, 0.9375, 0.3594, 1.0, 0.3438, 0.9375, 0.375, 0.875, 0.375, 0.9375, 0.3438, 0.9375, 0.3438, 0.875, 0.375, 0.8125, 0.375, 0.875, 0.3438, 0.875, 0.3438, 0.8125, 0.375, 0.75, 0.375, 0.8125, 0.3438, 0.8125, 0.3438, 0.75, 0.375, 0.6875, 0.375, 0.75, 0.3438, 0.75, 0.3438, 0.6875, 0.3438, 0.875, 0.3438, 0.9375, 0.3125, 0.9375, 0.3125, 0.875, 0.3438, 0.8125, 0.3438, 0.875, 0.3125, 0.875, 0.3125, 0.8125, 0.3438, 0.75, 0.3438, 0.8125, 0.3125, 0.8125, 0.3125, 0.75, 0.3438, 0.6875, 0.3438, 0.75, 0.3125, 0.75, 0.3125, 0.6875, 0.3438, 0.625, 0.3438, 0.6875, 0.3125, 0.6875, 0.3125, 0.625, 0.3438, 0.5625, 0.3438, 0.625, 0.3125, 0.625, 0.3125, 0.5625, 0.3437, 0.5, 0.3438, 0.5625, 0.3125, 0.5625, 0.3125, 0.5, 0.3438, 0.9375, 0.3281, 1.0, 0.3125, 0.9375, 0.3125, 0.625, 0.3125, 0.6875, 0.2812, 0.6875, 0.2812, 0.625, 0.3125, 0.5625, 0.3125, 0.625, 0.2812, 0.625, 0.2812, 0.5625, 0.3125, 0.5, 0.3125, 0.5625, 0.2812, 0.5625, 0.2812, 0.5, 0.3125, 0.9375, 0.2969, 1.0, 0.2812, 0.9375, 0.3125, 0.875, 0.3125, 0.9375, 0.2812, 0.9375, 0.2812, 0.875, 0.3125, 0.8125, 0.3125, 0.875, 0.2812, 0.875, 0.2812, 0.8125, 0.3125, 0.75, 0.3125, 0.8125, 0.2812, 0.8125, 0.2812, 0.75, 0.3125, 0.6875, 0.3125, 0.75, 0.2812, 0.75, 0.2812, 0.6875, 0.2812, 0.8125, 0.2812, 0.875, 0.25, 0.875, 0.25, 0.8125, 0.2812, 0.75, 0.2812, 0.8125, 0.25, 0.8125, 0.25, 0.75, 0.2812, 0.6875, 0.2812, 0.75, 0.25, 0.75, 0.25, 0.6875, 0.2812, 0.625, 0.2812, 0.6875, 0.25, 0.6875, 0.25, 0.625, 0.2812, 0.5625, 0.2812, 0.625, 0.25, 0.625, 0.25, 0.5625, 0.2812, 0.5, 0.2812, 0.5625, 0.25, 0.5625, 0.25, 0.5, 0.2812, 0.9375, 0.2656, 1.0, 0.25, 0.9375, 0.2812, 0.875, 0.2812, 0.9375, 0.25, 0.9375, 0.25, 0.875, 0.25, 0.5625, 0.25, 0.625, 0.2188, 0.625, 0.2188, 0.5625, 0.25, 0.5, 0.25, 0.5625, 0.2188, 0.5625, 0.2187, 0.5, 0.25, 0.9375, 0.2344, 1.0, 0.2188, 0.9375, 0.25, 0.875, 0.25, 0.9375, 0.2188, 0.9375, 0.2188, 0.875, 0.25, 0.8125, 0.25, 0.875, 0.2188, 0.875, 0.2188, 0.8125, 0.25, 0.75, 0.25, 0.8125, 0.2188, 0.8125, 0.2188, 0.75, 0.25, 0.6875, 0.25, 0.75, 0.2188, 0.75, 0.2188, 0.6875, 0.25, 0.625, 0.25, 0.6875, 0.2188, 0.6875, 0.2188, 0.625, 0.2188, 0.8125, 0.2188, 0.875, 0.1875, 0.875, 0.1875, 0.8125, 0.2188, 0.75, 0.2188, 0.8125, 0.1875, 0.8125, 0.1875, 0.75, 0.2188, 0.6875, 0.2188, 0.75, 0.1875, 0.75, 0.1875, 0.6875, 0.2188, 0.625, 0.2188, 0.6875, 0.1875, 0.6875, 0.1875, 0.625, 0.2188, 0.5625, 0.2188, 0.625, 0.1875, 0.625, 0.1875, 0.5625, 0.2187, 0.5, 0.2188, 0.5625, 0.1875, 0.5625, 0.1875, 0.5, 0.2188, 0.9375, 0.2031, 1.0, 0.1875, 0.9375, 0.2188, 0.875, 0.2188, 0.9375, 0.1875, 0.9375, 0.1875, 0.875, 0.1875, 0.5625, 0.1875, 0.625, 0.1563, 0.625, 0.1562, 0.5625, 0.1875, 0.5, 0.1875, 0.5625, 0.1562, 0.5625, 0.1562, 0.5, 0.1875, 0.9375, 0.1719, 1.0, 0.1563, 0.9375, 0.1875, 0.875, 0.1875, 0.9375, 0.1563, 0.9375, 0.1562, 0.875, 0.1875, 0.8125, 0.1875, 0.875, 0.1562, 0.875, 0.1562, 0.8125, 0.1875, 0.75, 0.1875, 0.8125, 0.1562, 0.8125, 0.1562, 0.75, 0.1875, 0.6875, 0.1875, 0.75, 0.1562, 0.75, 0.1562, 0.6875, 0.1875, 0.625, 0.1875, 0.6875, 0.1562, 0.6875, 0.1563, 0.625, 0.1562, 0.75, 0.1562, 0.8125, 0.125, 0.8125, 0.125, 0.75, 0.1562, 0.6875, 0.1562, 0.75, 0.125, 0.75, 0.125, 0.6875, 0.1563, 0.625, 0.1562, 0.6875, 0.125, 0.6875, 0.125, 0.625, 0.1562, 0.5625, 0.1563, 0.625, 0.125, 0.625, 0.125, 0.5625, 0.1562, 0.5, 0.1562, 0.5625, 0.125, 0.5625, 0.125, 0.5, 0.1563, 0.9375, 0.1406, 1.0, 0.125, 0.9375, 0.1562, 0.875, 0.1563, 0.9375, 0.125, 0.9375, 0.125, 0.875, 0.1562, 0.8125, 0.1562, 0.875, 0.125, 0.875, 0.125, 0.8125, 0.125, 0.5, 0.125, 0.5625, 0.09375, 0.5625, 0.09375, 0.5, 0.125, 0.9375, 0.1094, 1.0, 0.09375, 0.9375, 0.125, 0.875, 0.125, 0.9375, 0.09375, 0.9375, 0.09375, 0.875, 0.125, 0.8125, 0.125, 0.875, 0.09375, 0.875, 0.09375, 0.8125, 0.125, 0.75, 0.125, 0.8125, 0.09375, 0.8125, 0.09375, 0.75, 0.125, 0.6875, 0.125, 0.75, 0.09375, 0.75, 0.09375, 0.6875, 0.125, 0.625, 0.125, 0.6875, 0.09375, 0.6875, 0.09375, 0.625, 0.125, 0.5625, 0.125, 0.625, 0.09375, 0.625, 0.09375, 0.5625, 0.09375, 0.6875, 0.09375, 0.75, 0.0625, 0.75, 0.0625, 0.6875, 0.09375, 0.625, 0.09375, 0.6875, 0.0625, 0.6875, 0.0625, 0.625, 0.09375, 0.5625, 0.09375, 0.625, 0.0625, 0.625, 0.0625, 0.5625, 0.09375, 0.5, 0.09375, 0.5625, 0.0625, 0.5625, 0.0625, 0.5, 0.09375, 0.9375, 0.07812, 1.0, 0.0625, 0.9375, 0.09375, 0.875, 0.09375, 0.9375, 0.0625, 0.9375, 0.0625, 0.875, 0.09375, 0.8125, 0.09375, 0.875, 0.0625, 0.875, 0.0625, 0.8125, 0.09375, 0.75, 0.09375, 0.8125, 0.0625, 0.8125, 0.0625, 0.75, 0.0625, 0.9375, 0.04687, 1.0, 0.03125, 0.9375, 0.0625, 0.875, 0.0625, 0.9375, 0.03125, 0.9375, 0.03125, 0.875, 0.0625, 0.8125, 0.0625, 0.875, 0.03125, 0.875, 0.03125, 0.8125, 0.0625, 0.75, 0.0625, 0.8125, 0.03125, 0.8125, 0.03125, 0.75, 0.0625, 0.6875, 0.0625, 0.75, 0.03125, 0.75, 0.03125, 0.6875, 0.0625, 0.625, 0.0625, 0.6875, 0.03125, 0.6875, 0.03125, 0.625, 0.0625, 0.5625, 0.0625, 0.625, 0.03125, 0.625, 0.03125, 0.5625, 0.0625, 0.5, 0.0625, 0.5625, 0.03125, 0.5625, 0.03125, 0.5, 0.03125, 0.6875, 0.03125, 0.75, 0.0, 0.75, 0.0, 0.6875, 0.03125, 0.625, 0.03125, 0.6875, 0.0, 0.6875, 0.0, 0.625, 0.03125, 0.5625, 0.03125, 0.625, 0.0, 0.625, 0.0, 0.5625, 0.03125, 0.5, 0.03125, 0.5625, 0.0, 0.5625, 0.0, 0.5, 0.03125, 0.9375, 0.01562, 1.0, 0.0, 0.9375, 0.03125, 0.875, 0.03125, 0.9375, 0.0, 0.9375, 0.0, 0.875, 0.03125, 0.8125, 0.03125, 0.875, 0.0, 0.875, 0.0, 0.8125, 0.03125, 0.75, 0.03125, 0.8125, 0.0, 0.8125, 0.0, 0.75, 1.0, 0.875, 1.0, 0.9375, 0.9688, 0.9375, 0.9687, 0.875, 1.0, 0.8125, 1.0, 0.875, 0.9687, 0.875, 0.9687, 0.8125, 1.0, 0.75, 1.0, 0.8125, 0.9687, 0.8125, 0.9688, 0.75, 1.0, 0.6875, 1.0, 0.75, 0.9688, 0.75, 0.9687, 0.6875, 1.0, 0.625, 1.0, 0.6875, 0.9687, 0.6875, 0.9688, 0.625, 1.0, 0.5625, 1.0, 0.625, 0.9688, 0.625, 0.9687, 0.5625, 1.0, 0.5, 1.0, 0.5625, 0.9687, 0.5625, 0.9687, 0.5, 1.0, 0.9375, 0.9844, 1.0, 0.9688, 0.9375, 0.9688, 0.625, 0.9687, 0.6875, 0.9375, 0.6875, 0.9375, 0.625, 0.9687, 0.5625, 0.9688, 0.625, 0.9375, 0.625, 0.9375, 0.5625, 0.9687, 0.5, 0.9687, 0.5625, 0.9375, 0.5625, 0.9375, 0.5, 0.9688, 0.9375, 0.9531, 1.0, 0.9375, 0.9375, 0.9687, 0.875, 0.9688, 0.9375, 0.9375, 0.9375, 0.9375, 0.875, 0.9687, 0.8125, 0.9687, 0.875, 0.9375, 0.875, 0.9375, 0.8125, 0.9688, 0.75, 0.9687, 0.8125, 0.9375, 0.8125, 0.9375, 0.75, 0.9687, 0.6875, 0.9688, 0.75, 0.9375, 0.75, 0.9375, 0.6875, 0.9375, 0.875, 0.9375, 0.9375, 0.9062, 0.9375, 0.9062, 0.875, 0.9375, 0.8125, 0.9375, 0.875, 0.9062, 0.875, 0.9062, 0.8125, 0.9375, 0.75, 0.9375, 0.8125, 0.9062, 0.8125, 0.9062, 0.75, 0.9375, 0.6875, 0.9375, 0.75, 0.9062, 0.75, 0.9062, 0.6875, 0.9375, 0.625, 0.9375, 0.6875, 0.9062, 0.6875, 0.9062, 0.625, 0.9375, 0.5625, 0.9375, 0.625, 0.9062, 0.625, 0.9062, 0.5625, 0.9375, 0.5, 0.9375, 0.5625, 0.9062, 0.5625, 0.9062, 0.5, 0.9375, 0.9375, 0.9219, 1.0, 0.9062, 0.9375, 0.9062, 0.625, 0.9062, 0.6875, 0.875, 0.6875, 0.875, 0.625, 0.9062, 0.5625, 0.9062, 0.625, 0.875, 0.625, 0.875, 0.5625, 0.9062, 0.5, 0.9062, 0.5625, 0.875, 0.5625, 0.875, 0.5, 0.9062, 0.9375, 0.8906, 1.0, 0.875, 0.9375, 0.9062, 0.875, 0.9062, 0.9375, 0.875, 0.9375, 0.875, 0.875, 0.9062, 0.8125, 0.9062, 0.875, 0.875, 0.875, 0.875, 0.8125, 0.9062, 0.75, 0.9062, 0.8125, 0.875, 0.8125, 0.875, 0.75, 0.9062, 0.6875, 0.9062, 0.75, 0.875, 0.75, 0.875, 0.6875, 0.875, 0.8125, 0.875, 0.875, 0.8438, 0.875, 0.8437, 0.8125, 0.875, 0.75, 0.875, 0.8125, 0.8437, 0.8125, 0.8438, 0.75, 0.875, 0.6875, 0.875, 0.75, 0.8438, 0.75, 0.8437, 0.6875, 0.875, 0.625, 0.875, 0.6875, 0.8437, 0.6875, 0.8438, 0.625, 0.875, 0.5625, 0.875, 0.625, 0.8438, 0.625, 0.8437, 0.5625, 0.875, 0.5, 0.875, 0.5625, 0.8437, 0.5625, 0.8437, 0.5, 0.875, 0.9375, 0.8594, 1.0, 0.8438, 0.9375, 0.875, 0.875, 0.875, 0.9375, 0.8438, 0.9375, 0.8438, 0.875, 0.8437, 0.5625, 0.8438, 0.625, 0.8125, 0.625, 0.8125, 0.5625, 0.8437, 0.5, 0.8437, 0.5625, 0.8125, 0.5625, 0.8125, 0.5, 0.8438, 0.9375, 0.8281, 1.0, 0.8125, 0.9375, 0.8438, 0.875, 0.8438, 0.9375, 0.8125, 0.9375, 0.8125, 0.875, 0.8437, 0.8125, 0.8438, 0.875, 0.8125, 0.875, 0.8125, 0.8125, 0.8438, 0.75, 0.8437, 0.8125, 0.8125, 0.8125, 0.8125, 0.75, 0.8437, 0.6875, 0.8438, 0.75, 0.8125, 0.75, 0.8125, 0.6875, 0.8438, 0.625, 0.8437, 0.6875, 0.8125, 0.6875, 0.8125, 0.625, 0.8125, 0.75, 0.8125, 0.8125, 0.7812, 0.8125, 0.7812, 0.75, 0.8125, 0.6875, 0.8125, 0.75, 0.7812, 0.75, 0.7812, 0.6875, 0.8125, 0.625, 0.8125, 0.6875, 0.7812, 0.6875, 0.7812, 0.625, 0.8125, 0.5625, 0.8125, 0.625, 0.7812, 0.625, 0.7812, 0.5625, 0.8125, 0.5, 0.8125, 0.5625, 0.7812, 0.5625, 0.7812, 0.5, 0.8125, 0.9375, 0.7969, 1.0, 0.7812, 0.9375, 0.8125, 0.875, 0.8125, 0.9375, 0.7812, 0.9375, 0.7812, 0.875, 0.8125, 0.8125, 0.8125, 0.875, 0.7812, 0.875, 0.7812, 0.8125, 0.7812, 0.5, 0.7812, 0.5625, 0.75, 0.5625, 0.75, 0.5, 0.7812, 0.9375, 0.7656, 1.0, 0.75, 0.9375, 0.7812, 0.875, 0.7812, 0.9375, 0.75, 0.9375, 0.75, 0.875, 0.7812, 0.8125, 0.7812, 0.875, 0.75, 0.875, 0.75, 0.8125, 0.7812, 0.75, 0.7812, 0.8125, 0.75, 0.8125, 0.75, 0.75, 0.7812, 0.6875, 0.7812, 0.75, 0.75, 0.75, 0.75, 0.6875, 0.7812, 0.625, 0.7812, 0.6875, 0.75, 0.6875, 0.75, 0.625, 0.7812, 0.5625, 0.7812, 0.625, 0.75, 0.625, 0.75, 0.5625, 0.25, 0.435, 0.2861, 0.4315, 0.2968, 0.4854, 0.25, 0.49, 0.2861, 0.4315, 0.3208, 0.4209, 0.3418, 0.4717, 0.2968, 0.4854, 0.3208, 0.4209, 0.3528, 0.4038, 0.3833, 0.4496, 0.3418, 0.4717, 0.3528, 0.4038, 0.3808, 0.3808, 0.4197, 0.4197, 0.3833, 0.4496, 0.3808, 0.3808, 0.4038, 0.3528, 0.4496, 0.3833, 0.4197, 0.4197, 0.4038, 0.3528, 0.4209, 0.3208, 0.4717, 0.3418, 0.4496, 0.3833, 0.4209, 0.3208, 0.4315, 0.2861, 0.4854, 0.2968, 0.4717, 0.3418, 0.4315, 0.2861, 0.435, 0.25, 0.49, 0.25, 0.4854, 0.2968, 0.435, 0.25, 0.4315, 0.2139, 0.4854, 0.2032, 0.49, 0.25, 0.4315, 0.2139, 0.4209, 0.1792, 0.4717, 0.1582, 0.4854, 0.2032, 0.4209, 0.1792, 0.4038, 0.1472, 0.4496, 0.1167, 0.4717, 0.1582, 0.4038, 0.1472, 0.3808, 0.1192, 0.4197, 0.08029, 0.4496, 0.1167, 0.3808, 0.1192, 0.3528, 0.09617, 0.3833, 0.05045, 0.4197, 0.08029, 0.3528, 0.09617, 0.3208, 0.07907, 0.3418, 0.02827, 0.3833, 0.05045, 0.3208, 0.07907, 0.2861, 0.06854, 0.2968, 0.01461, 0.3418, 0.02827, 0.2861, 0.06854, 0.25, 0.06499, 0.25, 0.01, 0.2968, 0.01461, 0.25, 0.06499, 0.2139, 0.06854, 0.2032, 0.01461, 0.25, 0.01, 0.2139, 0.06854, 0.1792, 0.07907, 0.1582, 0.02827, 0.2032, 0.01461, 0.1792, 0.07907, 0.1472, 0.09617, 0.1167, 0.05045, 0.1582, 0.02827, 0.1472, 0.09617, 0.1192, 0.1192, 0.08029, 0.08029, 0.1167, 0.05045, 0.1192, 0.1192, 0.09617, 0.1472, 0.05045, 0.1167, 0.08029, 0.08029, 0.09617, 0.1472, 0.07907, 0.1792, 0.02827, 0.1582, 0.05045, 0.1167, 0.07907, 0.1792, 0.06854, 0.2139, 0.01461, 0.2032, 0.02827, 0.1582, 0.06854, 0.2139, 0.06499, 0.25, 0.01, 0.25, 0.01461, 0.2032, 0.06499, 0.25, 0.06854, 0.2861, 0.01461, 0.2968, 0.01, 0.25, 0.06854, 0.2861, 0.07907, 0.3208, 0.02827, 0.3418, 0.01461, 0.2968, 0.07907, 0.3208, 0.09617, 0.3528, 0.05045, 0.3833, 0.02827, 0.3418, 0.09617, 0.3528, 0.1192, 0.3808, 0.08029, 0.4197, 0.05045, 0.3833, 0.1192, 0.3808, 0.1472, 0.4038, 0.1167, 0.4496, 0.08029, 0.4197, 0.1472, 0.4038, 0.1792, 0.4209, 0.1582, 0.4717, 0.1167, 0.4496, 0.1792, 0.4209, 0.2139, 0.4315, 0.2032, 0.4854, 0.1582, 0.4717, 0.2139, 0.4315, 0.25, 0.435, 0.25, 0.49, 0.2032, 0.4854, 0.2861, 0.4315, 0.25, 0.435, 0.2139, 0.4315, 0.1792, 0.4209, 0.1472, 0.4038, 0.1192, 0.3808, 0.09617, 0.3528, 0.07907, 0.3208, 0.06854, 0.2861, 0.06499, 0.25, 0.06854, 0.2139, 0.07907, 0.1792, 0.09617, 0.1472, 0.1192, 0.1192, 0.1472, 0.09617, 0.1792, 0.07907, 0.2139, 0.06854, 0.25, 0.06499, 0.2861, 0.06854, 0.3208, 0.07907, 0.3528, 0.09617, 0.3808, 0.1192, 0.4038, 0.1472, 0.4209, 0.1792, 0.4315, 0.2139, 0.435, 0.25, 0.4315, 0.2861, 0.4209, 0.3208, 0.4038, 0.3528, 0.3808, 0.3808, 0.3528, 0.4038, 0.3208, 0.4209, 0.07907, 0.3208, 0.06854, 0.2861, 0.06854, 0.2861, 0.07907, 0.3208, 0.3528, 0.09617, 0.3808, 0.1192, 0.3808, 0.1192, 0.3528, 0.09617, 0.09617, 0.3528, 0.07907, 0.3208, 0.07907, 0.3208, 0.09617, 0.3528, 0.3208, 0.07907, 0.3528, 0.09617, 0.3528, 0.09617, 0.3208, 0.07907, 0.2861, 0.4315, 0.25, 0.435, 0.25, 0.435, 0.2861, 0.4315, 0.1192, 0.3808, 0.09617, 0.3528, 0.09617, 0.3528, 0.1192, 0.3808, 0.2861, 0.06854, 0.3208, 0.07907, 0.3208, 0.07907, 0.2861, 0.06854, 0.3208, 0.4209, 0.2861, 0.4315, 0.2861, 0.4315, 0.3208, 0.4209, 0.1472, 0.4038, 0.1192, 0.3808, 0.1192, 0.3808, 0.1472, 0.4038, 0.25, 0.06499, 0.2861, 0.06854, 0.2861, 0.06854, 0.25, 0.06499, 0.3528, 0.4038, 0.3208, 0.4209, 0.3208, 0.4209, 0.3528, 0.4038, 0.1792, 0.4209, 0.1472, 0.4038, 0.1472, 0.4038, 0.1792, 0.4209, 0.2139, 0.06854, 0.25, 0.06499, 0.25, 0.06499, 0.2139, 0.06854, 0.3808, 0.3808, 0.3528, 0.4038, 0.3528, 0.4038, 0.3808, 0.3808, 0.2139, 0.4315, 0.1792, 0.4209, 0.1792, 0.4209, 0.2139, 0.4315, 0.1792, 0.07907, 0.2139, 0.06854, 0.2139, 0.06854, 0.1792, 0.07907, 0.4038, 0.3528, 0.3808, 0.3808, 0.3808, 0.3808, 0.4038, 0.3528, 0.25, 0.435, 0.2139, 0.4315, 0.2139, 0.4315, 0.25, 0.435, 0.1472, 0.09617, 0.1792, 0.07907, 0.1792, 0.07907, 0.1472, 0.09617, 0.4209, 0.3208, 0.4038, 0.3528, 0.4038, 0.3528, 0.4209, 0.3208, 0.1192, 0.1192, 0.1472, 0.09617, 0.1472, 0.09617, 0.1192, 0.1192, 0.4315, 0.2861, 0.4209, 0.3208, 0.4209, 0.3208, 0.4315, 0.2861, 0.09617, 0.1472, 0.1192, 0.1192, 0.1192, 0.1192, 0.09617, 0.1472, 0.435, 0.25, 0.4315, 0.2861, 0.4315, 0.2861, 0.435, 0.25, 0.07907, 0.1792, 0.09617, 0.1472, 0.09617, 0.1472, 0.07907, 0.1792, 0.4315, 0.2139, 0.435, 0.25, 0.435, 0.25, 0.4315, 0.2139, 0.06854, 0.2139, 0.07907, 0.1792, 0.07907, 0.1792, 0.06854, 0.2139, 0.4209, 0.1792, 0.4315, 0.2139, 0.4315, 0.2139, 0.4209, 0.1792, 0.06499, 0.25, 0.06854, 0.2139, 0.06854, 0.2139, 0.06499, 0.25, 0.4038, 0.1472, 0.4209, 0.1792, 0.4209, 0.1792, 0.4038, 0.1472, 0.06854, 0.2861, 0.06499, 0.25, 0.06499, 0.25, 0.06854, 0.2861])
me_cylinder.materials.append(mat_turret_dome)
me_cylinder.materials.append(mat_turret_base)
me_cylinder.materials.append(mat_turret_canon)
me_cylinder.materials.append(mat_void)
me_cylinder.update()

# ---- objects
ob_chassis = bpy.data.objects.new('Chassis', me_cube)
ob_cylinder = bpy.data.objects.new('Cylinder', me_cylinder)

# ---- transforms, parenting, visibility, modifiers, constraints
ob_chassis.location = (0.0, 0.0, 0.0)
ob_cylinder.location = (-2.811e-17, -0.2817, 0.6614)
_m = ob_cylinder.modifiers.new('Smooth by Angle', 'NODES')
_m.node_group = ng_smooth_by_angle
_m.use_pin_to_last = True
_m.show_group_selector = False

# ---- collection membership
scene.collection.objects.link(ob_chassis)
scene.collection.objects.link(ob_cylinder)

# ---- scene / render settings (as saved in the file)
scene.frame_start = 1; scene.frame_end = 250; scene.frame_set(1)
scene.render.engine = 'BLENDER_EEVEE_NEXT'
bpy.context.view_layer.update()

# ---- added for rendering (the .blend has no active camera and no usable light): camera, sun
cam_auto = bpy.data.cameras.new('AutoCamera')
cam_auto.lens = 50.0
cam_auto.sensor_width = 36.0
cam_auto.clip_end = 1000.0
ob_auto_camera = bpy.data.objects.new('AutoCamera', cam_auto)
scene.collection.objects.link(ob_auto_camera)
ob_auto_camera.location = (3.07766, -3.93395, 2.9383)
ob_auto_camera.rotation_euler = (1.09748, -7.21219e-08, 0.694738)
scene.camera = ob_auto_camera
light_auto_sun = bpy.data.lights.new('AutoSun', 'SUN')
light_auto_sun.energy = 3.0
light_auto_sun.angle = 0.0523599
ob_auto_sun = bpy.data.objects.new('AutoSun', light_auto_sun)
scene.collection.objects.link(ob_auto_sun)
ob_auto_sun.rotation_euler = (0.872665, 0.174533, 0.523599)
bpy.context.view_layer.update()
